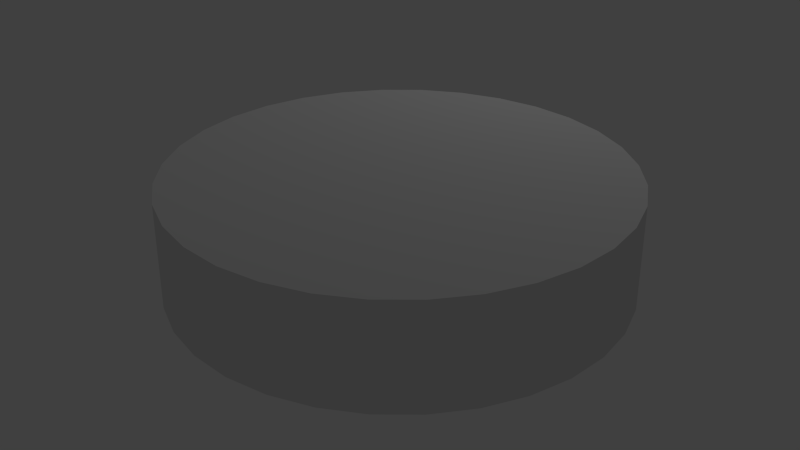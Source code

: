 # Source: DOOM.blend  (saved by Blender 2.73.0; exported with 4.5.12 LTS)
import bpy
from mathutils import Matrix  # noqa: F401  (used for matrix-valued properties, if any)

bpy.ops.wm.read_factory_settings(use_empty=True)
scene = bpy.context.scene
scene.name = 'Scene'

# ---- collections
col_collection_1 = bpy.data.collections.new('Collection 1'); scene.collection.children.link(col_collection_1)

# ---- world
world_world = bpy.data.worlds.new('World'); scene.world = world_world
world_world.color = (0.05088, 0.05088, 0.05088)
world_world.use_sun_shadow = False
world_world.sun_shadow_jitter_overblur = 0.0
world_world.cycles.sampling_method = 'MANUAL'
world_world.cycles.sample_map_resolution = 256

# ---- lights
light_point = bpy.data.lights.new('Point', 'POINT')
light_point.transmission_factor = 0.0
light_point.energy = 100.0
light_point.shadow_buffer_clip_start = 0.5
light_point.shadow_soft_size = 0.1
light_point.shadow_maximum_resolution = 0.006
light_point.use_absolute_resolution = True
light_point.cycles.use_multiple_importance_sampling = False

# ---- meshes
me_circle_005 = bpy.data.meshes.new('Circle.005')
me_circle_005.from_pydata([(-4.634e-08, 0.6097, 0.02482), (-0.119, 0.598, 0.02482), (-0.2333, 0.5633, 0.02482), (-0.3388, 0.507, 0.02482), (-0.4312, 0.4312, 0.02482), (-0.507, 0.3388, 0.02482), (-0.5633, 0.2333, 0.02482), (-0.598, 0.119, 0.02482), (-0.6097, 1.573e-07, 0.02482), (-0.598, -0.119, 0.02482), (-0.5633, -0.2333, 0.02482), (-0.507, -0.3388, 0.02482), (-0.4312, -0.4312, 0.02482), (-0.3388, -0.507, 0.02482), (-0.2333, -0.5633, 0.02482), (-0.119, -0.598, 0.02482), (1.523e-07, -0.6097, 0.02482), (0.119, -0.598, 0.02482), (0.2333, -0.5633, 0.02482), (0.3388, -0.507, 0.02482), (0.4312, -0.4312, 0.02482), (0.507, -0.3388, 0.02482), (0.5633, -0.2333, 0.02482), (0.598, -0.119, 0.02482), (0.6097, 7e-07, 0.02482), (0.598, 0.119, 0.02482), (0.5633, 0.2333, 0.02482), (0.507, 0.3388, 0.02482), (0.4312, 0.4312, 0.02482), (0.3388, 0.507, 0.02482), (0.2333, 0.5633, 0.02482), (0.119, 0.598, 0.02482), (-4.634e-08, 0.6097, 0.1452), (-0.119, 0.598, 0.1452), (-0.2333, 0.5633, 0.1452), (-0.3388, 0.507, 0.1452), (-0.4312, 0.4312, 0.1452), (-0.507, 0.3388, 0.1452), (-0.5633, 0.2333, 0.1452), (-0.598, 0.119, 0.1452), (-0.6097, 1.573e-07, 0.1452), (-0.598, -0.119, 0.1452), (-0.5633, -0.2333, 0.1452), (-0.507, -0.3388, 0.1452), (-0.4312, -0.4312, 0.1452), (-0.3388, -0.507, 0.1452), (-0.2333, -0.5633, 0.1452), (-0.119, -0.598, 0.1452), (1.523e-07, -0.6097, 0.1452), (0.119, -0.598, 0.1452), (0.2333, -0.5633, 0.1452), (0.3388, -0.507, 0.1452), (0.4312, -0.4312, 0.1452), (0.507, -0.3388, 0.1452), (0.5633, -0.2333, 0.1452), (0.598, -0.119, 0.1452), (0.6097, 7e-07, 0.1452), (0.598, 0.119, 0.1452), (0.5633, 0.2333, 0.1452), (0.507, 0.3388, 0.1452), (0.4312, 0.4312, 0.1452), (0.3388, 0.507, 0.1452), (0.2333, 0.5633, 0.1452), (0.119, 0.598, 0.1452)], [], [(27, 28, 60, 59), (16, 17, 49, 48), (5, 6, 38, 37), (25, 26, 58, 57), (3, 4, 36, 35), (14, 15, 47, 46), (23, 24, 56, 55), (1, 2, 34, 33), (12, 13, 45, 44), (21, 22, 54, 53), (10, 11, 43, 42), (30, 31, 63, 62), (19, 20, 52, 51), (8, 9, 41, 40), (28, 29, 61, 60), (17, 18, 50, 49), (6, 7, 39, 38), (26, 27, 59, 58), (4, 5, 37, 36), (15, 16, 48, 47), (24, 25, 57, 56), (2, 3, 35, 34), (13, 14, 46, 45), (22, 23, 55, 54), (0, 1, 33, 32), (11, 12, 44, 43), (31, 0, 32, 63), (20, 21, 53, 52), (9, 10, 42, 41), (29, 30, 62, 61), (18, 19, 51, 50), (7, 8, 40, 39)])
_uv = me_circle_005.uv_layers.new(name='UVMap')
_uv.uv.foreach_set('vector', [-0.04147, 0.5, -0.4814, 0.5, -0.4814, -1.518, -0.04147, -1.518, -0.5787, 0.5, -0.1642, 0.5, -0.1642, 2.518, -0.5787, 2.518, -0.5787, 4.536, -0.9516, 4.536, -0.9516, 2.518, -0.5787, 2.518, 0.847, 0.5, 0.4071, 0.5, 0.4071, -1.518, 0.847, -1.518, 0.2757, 4.536, -0.1642, 4.536, -0.1642, 2.518, 0.2757, 2.518, -1.269, 0.5, -0.9516, 0.5, -0.9516, 2.518, -1.269, 2.518, 1.634, 0.5, 1.261, 0.5, 1.261, -1.518, 1.634, -1.518, 1.164, 4.536, 0.7243, 4.536, 0.7243, 2.518, 1.164, 2.518, 0.8471, -3.536, 1.261, -3.536, 1.261, -1.518, 0.8471, -1.518, 1.579, 0.5, 1.952, 0.5, 1.952, 2.518, 1.579, 2.518, -0.04147, -3.536, 0.4071, -3.536, 0.4071, -1.518, -0.04147, -1.518, 2.269, 4.536, 1.952, 4.536, 1.952, 2.518, 2.269, 2.518, 0.7243, 0.5, 1.164, 0.5, 1.164, 2.518, 0.7243, 2.518, -0.8958, -3.536, -0.4814, -3.536, -0.4814, -1.518, -0.8958, -1.518, -0.4814, 0.5, -0.8958, 0.5, -0.8958, -1.518, -0.4814, -1.518, -0.1642, 0.5, 0.2757, 0.5, 0.2757, 2.518, -0.1642, 2.518, -0.9516, 4.536, -1.269, 4.536, -1.269, 2.518, -0.9516, 2.518, 0.4071, 0.5, -0.04147, 0.5, -0.04147, -1.518, 0.4071, -1.518, -0.1642, 4.536, -0.5787, 4.536, -0.5787, 2.518, -0.1642, 2.518, -0.9516, 0.5, -0.5787, 0.5, -0.5787, 2.518, -0.9516, 2.518, 1.261, 0.5, 0.847, 0.5, 0.847, -1.518, 1.261, -1.518, 0.7243, 4.536, 0.2757, 4.536, 0.2757, 2.518, 0.7243, 2.518, 1.261, -3.536, 1.634, -3.536, 1.634, -1.518, 1.261, -1.518, 1.952, 0.5, 1.634, 0.5, 1.634, -1.518, 1.952, -1.518, 1.579, 4.536, 1.164, 4.536, 1.164, 2.518, 1.579, 2.518, 0.4071, -3.536, 0.8471, -3.536, 0.8471, -1.518, 0.4071, -1.518, 1.952, 4.536, 1.579, 4.536, 1.579, 2.518, 1.952, 2.518, 1.164, 0.5, 1.579, 0.5, 1.579, 2.518, 1.164, 2.518, -0.4814, -3.536, -0.04147, -3.536, -0.04147, -1.518, -0.4814, -1.518, -0.8958, 0.5, -1.269, 0.5, -1.269, -1.518, -0.8958, -1.518, 0.2757, 0.5, 0.7243, 0.5, 0.7243, 2.518, 0.2757, 2.518, -1.269, -3.536, -0.8958, -3.536, -0.8958, -1.518, -1.269, -1.518])
me_circle_005.use_remesh_preserve_volume = False
me_circle_005.use_remesh_preserve_attributes = False
me_circle_005.use_mirror_vertex_groups = False
me_circle_005.update()
me_circle_004 = bpy.data.meshes.new('Circle.004')
me_circle_004.from_pydata([(1.255e-07, 2.057, 0.492), (-0.4012, 2.017, 0.492), (-0.787, 1.9, 0.492), (-1.143, 1.71, 0.492), (-1.454, 1.454, 0.492), (-1.71, 1.143, 0.492), (-1.9, 0.787, 0.492), (-2.017, 0.4012, 0.492), (-2.057, -1.458e-07, 0.492), (-2.017, -0.4012, 0.492), (-1.9, -0.787, 0.492), (-1.71, -1.143, 0.492), (-1.454, -1.454, 0.492), (-1.143, -1.71, 0.492), (-0.787, -1.9, 0.492), (-0.4012, -2.017, 0.492), (7.956e-07, -2.057, 0.492), (0.4012, -2.017, 0.492), (0.787, -1.9, 0.492), (1.143, -1.71, 0.492), (1.454, -1.454, 0.492), (1.71, -1.143, 0.492), (1.9, -0.787, 0.492), (2.017, -0.4012, 0.492), (2.057, 1.685e-06, 0.492), (2.017, 0.4012, 0.492), (1.9, 0.787, 0.492), (1.71, 1.143, 0.492), (1.454, 1.454, 0.492), (1.143, 1.71, 0.492), (0.787, 1.9, 0.492), (0.4012, 2.017, 0.492)], [], [(1, 0, 31, 30, 29, 28, 27, 26, 25, 24, 23, 22, 21, 20, 19, 18, 17, 16, 15, 14, 13, 12, 11, 10, 9, 8, 7, 6, 5, 4, 3, 2)])
_uv = me_circle_004.uv_layers.new(name='UVMap')
_uv.uv.foreach_set('vector', [0.5, 1.0, 0.5975, 0.9904, 0.6913, 0.9619, 0.7778, 0.9157, 0.8536, 0.8536, 0.9157, 0.7778, 0.9619, 0.6913, 0.9904, 0.5975, 1.0, 0.5, 0.9904, 0.4025, 0.9619, 0.3087, 0.9157, 0.2222, 0.8536, 0.1464, 0.7778, 0.08427, 0.6913, 0.03806, 0.5975, 0.009607, 0.5, 0.0, 0.4025, 0.009607, 0.3087, 0.03806, 0.2222, 0.08427, 0.1464, 0.1464, 0.08426, 0.2222, 0.03806, 0.3087, 0.009607, 0.4025, 0.0, 0.5, 0.009607, 0.5975, 0.03806, 0.6913, 0.08427, 0.7778, 0.1464, 0.8536, 0.2222, 0.9157, 0.3087, 0.9619, 0.4025, 0.9904])
me_circle_004.use_remesh_preserve_volume = False
me_circle_004.use_remesh_preserve_attributes = False
me_circle_004.use_mirror_vertex_groups = False
me_circle_004.update()
me_circle_003 = bpy.data.meshes.new('Circle.003')
me_circle_003.from_pydata([(0.0, 1.0, 0.0), (-0.1951, 0.9808, 0.0), (-0.3827, 0.9239, 0.0), (-0.5556, 0.8315, 0.0), (-0.7071, 0.7071, 0.0), (-0.8315, 0.5556, 0.0), (-0.9239, 0.3827, 0.0), (-0.9808, 0.1951, 0.0), (-1.0, 7.55e-08, 0.0), (-0.9808, -0.1951, 0.0), (-0.9239, -0.3827, 0.0), (-0.8315, -0.5556, 0.0), (-0.7071, -0.7071, 0.0), (-0.5556, -0.8315, 0.0), (-0.3827, -0.9239, 0.0), (-0.1951, -0.9808, 0.0), (3.258e-07, -1.0, 0.0), (0.1951, -0.9808, 0.0), (0.3827, -0.9239, 0.0), (0.5556, -0.8315, 0.0), (0.7071, -0.7071, 0.0), (0.8315, -0.5556, 0.0), (0.9239, -0.3827, 0.0), (0.9808, -0.1951, 0.0), (1.0, 9.656e-07, 0.0), (0.9808, 0.1951, 0.0), (0.9239, 0.3827, 0.0), (0.8315, 0.5556, 0.0), (0.7071, 0.7071, 0.0), (0.5556, 0.8315, 0.0), (0.3827, 0.9239, 0.0), (0.1951, 0.9808, 0.0), (0.0, 1.0, -0.4667), (-0.1951, 0.9808, -0.4667), (-0.3827, 0.9239, -0.4667), (-0.5556, 0.8315, -0.4667), (-0.7071, 0.7071, -0.4667), (-0.8315, 0.5556, -0.4667), (-0.9239, 0.3827, -0.4667), (-0.9808, 0.1951, -0.4667), (-1.0, 7.55e-08, -0.4667), (-0.9808, -0.1951, -0.4667), (-0.9239, -0.3827, -0.4667), (-0.8315, -0.5556, -0.4667), (-0.7071, -0.7071, -0.4667), (-0.5556, -0.8315, -0.4667), (-0.3827, -0.9239, -0.4667), (-0.1951, -0.9808, -0.4667), (3.258e-07, -1.0, -0.4667), (0.1951, -0.9808, -0.4667), (0.3827, -0.9239, -0.4667), (0.5556, -0.8315, -0.4667), (0.7071, -0.7071, -0.4667), (0.8315, -0.5556, -0.4667), (0.9239, -0.3827, -0.4667), (0.9808, -0.1951, -0.4667), (1.0, 9.656e-07, -0.4667), (0.9808, 0.1951, -0.4667), (0.9239, 0.3827, -0.4667), (0.8315, 0.5556, -0.4667), (0.7071, 0.7071, -0.4667), (0.5556, 0.8315, -0.4667), (0.3827, 0.9239, -0.4667), (0.1951, 0.9808, -0.4667)], [], [(27, 26, 58, 59), (5, 4, 36, 37), (16, 15, 47, 48), (25, 24, 56, 57), (3, 2, 34, 35), (14, 13, 45, 46), (23, 22, 54, 55), (1, 0, 32, 33), (12, 11, 43, 44), (0, 31, 63, 32), (21, 20, 52, 53), (10, 9, 41, 42), (30, 29, 61, 62), (19, 18, 50, 51), (8, 7, 39, 40), (28, 27, 59, 60), (17, 16, 48, 49), (6, 5, 37, 38), (26, 25, 57, 58), (4, 3, 35, 36), (15, 14, 46, 47), (24, 23, 55, 56), (2, 1, 33, 34), (13, 12, 44, 45), (22, 21, 53, 54), (11, 10, 42, 43), (31, 30, 62, 63), (20, 19, 51, 52), (9, 8, 40, 41), (29, 28, 60, 61), (18, 17, 49, 50), (7, 6, 38, 39)])
me_circle_003.use_remesh_preserve_volume = False
me_circle_003.use_remesh_preserve_attributes = False
me_circle_003.use_mirror_vertex_groups = False
me_circle_003.update()
me_circle_002 = bpy.data.meshes.new('Circle.002')
me_circle_002.from_pydata([(1.255e-07, 2.057, -0.4667), (-0.4012, 2.017, -0.4667), (-0.787, 1.9, -0.4667), (-1.143, 1.71, -0.4667), (-1.454, 1.454, -0.4667), (-1.71, 1.143, -0.4667), (-1.9, 0.787, -0.4667), (-2.017, 0.4012, -0.4667), (-2.057, -1.458e-07, -0.4667), (-2.017, -0.4012, -0.4667), (-1.9, -0.787, -0.4667), (-1.71, -1.143, -0.4667), (-1.454, -1.454, -0.4667), (-1.143, -1.71, -0.4667), (-0.787, -1.9, -0.4667), (-0.4012, -2.017, -0.4667), (7.956e-07, -2.057, -0.4667), (0.4012, -2.017, -0.4667), (0.787, -1.9, -0.4667), (1.143, -1.71, -0.4667), (1.454, -1.454, -0.4667), (1.71, -1.143, -0.4667), (1.9, -0.787, -0.4667), (2.017, -0.4012, -0.4667), (2.057, 1.685e-06, -0.4667), (2.017, 0.4012, -0.4667), (1.9, 0.787, -0.4667), (1.71, 1.143, -0.4667), (1.454, 1.454, -0.4667), (1.143, 1.71, -0.4667), (0.787, 1.9, -0.4667), (0.4012, 2.017, -0.4667), (1.255e-07, 2.057, 0.492), (-0.4012, 2.017, 0.492), (-0.787, 1.9, 0.492), (-1.143, 1.71, 0.492), (-1.454, 1.454, 0.492), (-1.71, 1.143, 0.492), (-1.9, 0.787, 0.492), (-2.017, 0.4012, 0.492), (-2.057, -1.458e-07, 0.492), (-2.017, -0.4012, 0.492), (-1.9, -0.787, 0.492), (-1.71, -1.143, 0.492), (-1.454, -1.454, 0.492), (-1.143, -1.71, 0.492), (-0.787, -1.9, 0.492), (-0.4012, -2.017, 0.492), (7.956e-07, -2.057, 0.492), (0.4012, -2.017, 0.492), (0.787, -1.9, 0.492), (1.143, -1.71, 0.492), (1.454, -1.454, 0.492), (1.71, -1.143, 0.492), (1.9, -0.787, 0.492), (2.017, -0.4012, 0.492), (2.057, 1.685e-06, 0.492), (2.017, 0.4012, 0.492), (1.9, 0.787, 0.492), (1.71, 1.143, 0.492), (1.454, 1.454, 0.492), (1.143, 1.71, 0.492), (0.787, 1.9, 0.492), (0.4012, 2.017, 0.492)], [], [(23, 22, 54, 55), (1, 0, 32, 33), (12, 11, 43, 44), (0, 31, 63, 32), (21, 20, 52, 53), (10, 9, 41, 42), (30, 29, 61, 62), (19, 18, 50, 51), (8, 7, 39, 40), (28, 27, 59, 60), (17, 16, 48, 49), (6, 5, 37, 38), (26, 25, 57, 58), (4, 3, 35, 36), (15, 14, 46, 47), (24, 23, 55, 56), (2, 1, 33, 34), (13, 12, 44, 45), (22, 21, 53, 54), (11, 10, 42, 43), (31, 30, 62, 63), (20, 19, 51, 52), (9, 8, 40, 41), (29, 28, 60, 61), (18, 17, 49, 50), (7, 6, 38, 39), (27, 26, 58, 59), (5, 4, 36, 37), (16, 15, 47, 48), (25, 24, 56, 57), (3, 2, 34, 35), (14, 13, 45, 46)])
_uv = me_circle_002.uv_layers.new(name='UVMap')
_uv.uv.foreach_set('vector', [1.056, -2.733, 0.3512, -2.733, 0.3512, -5.965, 1.056, -5.965, 2.825, 6.965, 2.228, 6.965, 2.228, 3.733, 2.825, 3.733, -1.072, 0.5, -1.736, 0.5, -1.736, -2.733, -1.072, -2.733, 2.228, 6.965, 1.564, 6.965, 1.564, 3.733, 2.228, 3.733, -0.3674, -2.733, -1.072, -2.733, -1.072, -5.965, -0.3674, -5.965, 2.825, 3.733, 2.317, 3.733, 2.317, 0.5, 2.825, 0.5, 0.8593, 6.965, 0.1407, 6.965, 0.1407, 3.733, 0.8593, 3.733, -1.736, -2.733, -2.333, -2.733, -2.333, -5.965, -1.736, -5.965, 1.72, 3.733, 1.056, 3.733, 1.056, 0.5, 1.72, 0.5, -0.564, 6.965, -1.228, 6.965, -1.228, 3.733, -0.564, 3.733, 2.317, 0.5, 1.72, 0.5, 1.72, -2.733, 2.317, -2.733, 0.3512, 3.733, -0.3674, 3.733, -0.3674, 0.5, 0.3512, 0.5, -1.825, 6.965, -2.333, 6.965, -2.333, 3.733, -1.825, 3.733, -1.072, 3.733, -1.736, 3.733, -1.736, 0.5, -1.072, 0.5, 1.056, 0.5, 0.3512, 0.5, 0.3512, -2.733, 1.056, -2.733, 1.72, -2.733, 1.056, -2.733, 1.056, -5.965, 1.72, -5.965, 3.333, 6.965, 2.825, 6.965, 2.825, 3.733, 3.333, 3.733, -0.3674, 0.5, -1.072, 0.5, -1.072, -2.733, -0.3674, -2.733, 0.3512, -2.733, -0.3674, -2.733, -0.3674, -5.965, 0.3512, -5.965, -1.736, 0.5, -2.333, 0.5, -2.333, -2.733, -1.736, -2.733, 1.564, 6.965, 0.8593, 6.965, 0.8593, 3.733, 1.564, 3.733, -1.072, -2.733, -1.736, -2.733, -1.736, -5.965, -1.072, -5.965, 2.317, 3.733, 1.72, 3.733, 1.72, 0.5, 2.317, 0.5, 0.1407, 6.965, -0.564, 6.965, -0.564, 3.733, 0.1407, 3.733, 2.825, 0.5, 2.317, 0.5, 2.317, -2.733, 2.825, -2.733, 1.056, 3.733, 0.3512, 3.733, 0.3512, 0.5, 1.056, 0.5, -1.228, 6.965, -1.825, 6.965, -1.825, 3.733, -1.228, 3.733, -0.3674, 3.733, -1.072, 3.733, -1.072, 0.5, -0.3674, 0.5, 1.72, 0.5, 1.056, 0.5, 1.056, -2.733, 1.72, -2.733, 2.317, -2.733, 1.72, -2.733, 1.72, -5.965, 2.317, -5.965, -1.736, 3.733, -2.333, 3.733, -2.333, 0.5, -1.736, 0.5, 0.3512, 0.5, -0.3674, 0.5, -0.3674, -2.733, 0.3512, -2.733])
me_circle_002.use_remesh_preserve_volume = False
me_circle_002.use_remesh_preserve_attributes = False
me_circle_002.use_mirror_vertex_groups = False
me_circle_002.update()
me_circle_001 = bpy.data.meshes.new('Circle.001')
me_circle_001.from_pydata([(0.0, 1.0, 0.0), (-0.1951, 0.9808, 0.0), (-0.3827, 0.9239, 0.0), (-0.5556, 0.8315, 0.0), (-0.7071, 0.7071, 0.0), (-0.8315, 0.5556, 0.0), (-0.9239, 0.3827, 0.0), (-0.9808, 0.1951, 0.0), (-1.0, 7.55e-08, 0.0), (-0.9808, -0.1951, 0.0), (-0.9239, -0.3827, 0.0), (-0.8315, -0.5556, 0.0), (-0.7071, -0.7071, 0.0), (-0.5556, -0.8315, 0.0), (-0.3827, -0.9239, 0.0), (-0.1951, -0.9808, 0.0), (3.258e-07, -1.0, 0.0), (0.1951, -0.9808, 0.0), (0.3827, -0.9239, 0.0), (0.5556, -0.8315, 0.0), (0.7071, -0.7071, 0.0), (0.8315, -0.5556, 0.0), (0.9239, -0.3827, 0.0), (0.9808, -0.1951, 0.0), (1.0, 9.656e-07, 0.0), (0.9808, 0.1951, 0.0), (0.9239, 0.3827, 0.0), (0.8315, 0.5556, 0.0), (0.7071, 0.7071, 0.0), (0.5556, 0.8315, 0.0), (0.3827, 0.9239, 0.0), (0.1951, 0.9808, 0.0), (-4.634e-08, 0.6097, 0.02482), (-0.119, 0.598, 0.02482), (-0.2333, 0.5633, 0.02482), (-0.3388, 0.507, 0.02482), (-0.4312, 0.4312, 0.02482), (-0.507, 0.3388, 0.02482), (-0.5633, 0.2333, 0.02482), (-0.598, 0.119, 0.02482), (-0.6097, 1.573e-07, 0.02482), (-0.598, -0.119, 0.02482), (-0.5633, -0.2333, 0.02482), (-0.507, -0.3388, 0.02482), (-0.4312, -0.4312, 0.02482), (-0.3388, -0.507, 0.02482), (-0.2333, -0.5633, 0.02482), (-0.119, -0.598, 0.02482), (1.523e-07, -0.6097, 0.02482), (0.119, -0.598, 0.02482), (0.2333, -0.5633, 0.02482), (0.3388, -0.507, 0.02482), (0.4312, -0.4312, 0.02482), (0.507, -0.3388, 0.02482), (0.5633, -0.2333, 0.02482), (0.598, -0.119, 0.02482), (0.6097, 7e-07, 0.02482), (0.598, 0.119, 0.02482), (0.5633, 0.2333, 0.02482), (0.507, 0.3388, 0.02482), (0.4312, 0.4312, 0.02482), (0.3388, 0.507, 0.02482), (0.2333, 0.5633, 0.02482), (0.119, 0.598, 0.02482)], [], [(26, 27, 59, 58), (4, 5, 37, 36), (15, 16, 48, 47), (24, 25, 57, 56), (2, 3, 35, 34), (13, 14, 46, 45), (22, 23, 55, 54), (0, 1, 33, 32), (11, 12, 44, 43), (31, 0, 32, 63), (20, 21, 53, 52), (9, 10, 42, 41), (29, 30, 62, 61), (18, 19, 51, 50), (7, 8, 40, 39), (27, 28, 60, 59), (16, 17, 49, 48), (5, 6, 38, 37), (25, 26, 58, 57), (3, 4, 36, 35), (14, 15, 47, 46), (23, 24, 56, 55), (1, 2, 34, 33), (12, 13, 45, 44), (21, 22, 54, 53), (10, 11, 43, 42), (30, 31, 63, 62), (19, 20, 52, 51), (8, 9, 41, 40), (28, 29, 61, 60), (17, 18, 50, 49), (6, 7, 39, 38)])
_uv = me_circle_001.uv_layers.new(name='UVMap')
_uv.uv.foreach_set('vector', [1.868, 0.3653, 1.868, 0.6348, 1.333, 0.5821, 1.333, 0.418, 0.1009, 1.816, -0.1481, 1.713, 0.1052, 1.239, 0.2569, 1.301, -0.3722, -0.5628, -0.1481, -0.7125, 0.1052, -0.2387, -0.0313, -0.1475, 1.712, -0.1481, 1.816, 0.1009, 1.301, 0.2569, 1.239, 0.1052, 0.6348, 1.868, 0.3652, 1.868, 0.4179, 1.334, 0.5821, 1.334, -0.7125, -0.1481, -0.5628, -0.3722, -0.1474, -0.03138, -0.2386, 0.1051, 1.372, -0.5628, 1.563, -0.3722, 1.147, -0.0313, 1.031, -0.1474, 1.148, 1.713, 0.8991, 1.816, 0.7431, 1.301, 0.8948, 1.239, -0.8682, 0.3652, -0.8156, 0.1009, -0.3015, 0.2568, -0.3335, 0.4179, 1.372, 1.563, 1.148, 1.713, 0.8948, 1.239, 1.031, 1.147, 0.8991, -0.8157, 1.148, -0.7125, 0.8948, -0.2386, 0.7431, -0.3015, -0.8157, 0.8991, -0.8682, 0.6347, -0.3335, 0.582, -0.3015, 0.7431, 1.713, 1.148, 1.563, 1.372, 1.147, 1.031, 1.239, 0.8949, 0.3652, -0.8682, 0.6348, -0.8682, 0.5821, -0.3335, 0.4179, -0.3335, -0.5628, 1.372, -0.7125, 1.148, -0.2386, 0.8948, -0.1474, 1.031, 1.868, 0.6348, 1.816, 0.8991, 1.301, 0.7432, 1.333, 0.5821, -0.1481, -0.7125, 0.1009, -0.8157, 0.2569, -0.3015, 0.1052, -0.2387, -0.1481, 1.713, -0.3722, 1.563, -0.03134, 1.147, 0.1052, 1.239, 1.816, 0.1009, 1.868, 0.3653, 1.333, 0.418, 1.301, 0.2569, 0.3652, 1.868, 0.1009, 1.816, 0.2569, 1.301, 0.4179, 1.334, -0.5628, -0.3722, -0.3722, -0.5628, -0.0313, -0.1475, -0.1474, -0.03138, 1.563, -0.3722, 1.712, -0.1481, 1.239, 0.1052, 1.147, -0.0313, 0.8991, 1.816, 0.6348, 1.868, 0.5821, 1.334, 0.7431, 1.301, -0.8156, 0.1009, -0.7125, -0.1481, -0.2386, 0.1051, -0.3015, 0.2568, 1.148, -0.7125, 1.372, -0.5628, 1.031, -0.1474, 0.8948, -0.2386, -0.8682, 0.6347, -0.8682, 0.3652, -0.3335, 0.4179, -0.3335, 0.582, 1.563, 1.372, 1.372, 1.563, 1.031, 1.147, 1.147, 1.031, 0.6348, -0.8682, 0.8991, -0.8157, 0.7431, -0.3015, 0.5821, -0.3335, -0.7125, 1.148, -0.8157, 0.8991, -0.3015, 0.7431, -0.2386, 0.8948, 1.816, 0.8991, 1.713, 1.148, 1.239, 0.8949, 1.301, 0.7432, 0.1009, -0.8157, 0.3652, -0.8682, 0.4179, -0.3335, 0.2569, -0.3015, -0.3722, 1.563, -0.5628, 1.372, -0.1474, 1.031, -0.03134, 1.147])
me_circle_001.use_remesh_preserve_volume = False
me_circle_001.use_remesh_preserve_attributes = False
me_circle_001.use_mirror_vertex_groups = False
me_circle_001.update()
me_circle = bpy.data.meshes.new('Circle')
me_circle.from_pydata([(-4.634e-08, 0.6097, 0.1452), (-0.119, 0.598, 0.1452), (-0.2333, 0.5633, 0.1452), (-0.3388, 0.507, 0.1452), (-0.4312, 0.4312, 0.1452), (-0.507, 0.3388, 0.1452), (-0.5633, 0.2333, 0.1452), (-0.598, 0.119, 0.1452), (-0.6097, 1.573e-07, 0.1452), (-0.598, -0.119, 0.1452), (-0.5633, -0.2333, 0.1452), (-0.507, -0.3388, 0.1452), (-0.4312, -0.4312, 0.1452), (-0.3388, -0.507, 0.1452), (-0.2333, -0.5633, 0.1452), (-0.119, -0.598, 0.1452), (1.523e-07, -0.6097, 0.1452), (0.119, -0.598, 0.1452), (0.2333, -0.5633, 0.1452), (0.3388, -0.507, 0.1452), (0.4312, -0.4312, 0.1452), (0.507, -0.3388, 0.1452), (0.5633, -0.2333, 0.1452), (0.598, -0.119, 0.1452), (0.6097, 7e-07, 0.1452), (0.598, 0.119, 0.1452), (0.5633, 0.2333, 0.1452), (0.507, 0.3388, 0.1452), (0.4312, 0.4312, 0.1452), (0.3388, 0.507, 0.1452), (0.2333, 0.5633, 0.1452), (0.119, 0.598, 0.1452), (0.0, 1.0, -0.4667), (-0.1951, 0.9808, -0.4667), (-0.3827, 0.9239, -0.4667), (-0.5556, 0.8315, -0.4667), (-0.7071, 0.7071, -0.4667), (-0.8315, 0.5556, -0.4667), (-0.9239, 0.3827, -0.4667), (-0.9808, 0.1951, -0.4667), (-1.0, 7.55e-08, -0.4667), (-0.9808, -0.1951, -0.4667), (-0.9239, -0.3827, -0.4667), (-0.8315, -0.5556, -0.4667), (-0.7071, -0.7071, -0.4667), (-0.5556, -0.8315, -0.4667), (-0.3827, -0.9239, -0.4667), (-0.1951, -0.9808, -0.4667), (3.258e-07, -1.0, -0.4667), (0.1951, -0.9808, -0.4667), (0.3827, -0.9239, -0.4667), (0.5556, -0.8315, -0.4667), (0.7071, -0.7071, -0.4667), (0.8315, -0.5556, -0.4667), (0.9239, -0.3827, -0.4667), (0.9808, -0.1951, -0.4667), (1.0, 9.656e-07, -0.4667), (0.9808, 0.1951, -0.4667), (0.9239, 0.3827, -0.4667), (0.8315, 0.5556, -0.4667), (0.7071, 0.7071, -0.4667), (0.5556, 0.8315, -0.4667), (0.3827, 0.9239, -0.4667), (0.1951, 0.9808, -0.4667), (1.255e-07, 2.057, -0.4667), (-0.4012, 2.017, -0.4667), (-0.787, 1.9, -0.4667), (-1.143, 1.71, -0.4667), (-1.454, 1.454, -0.4667), (-1.71, 1.143, -0.4667), (-1.9, 0.787, -0.4667), (-2.017, 0.4012, -0.4667), (-2.057, -1.458e-07, -0.4667), (-2.017, -0.4012, -0.4667), (-1.9, -0.787, -0.4667), (-1.71, -1.143, -0.4667), (-1.454, -1.454, -0.4667), (-1.143, -1.71, -0.4667), (-0.787, -1.9, -0.4667), (-0.4012, -2.017, -0.4667), (7.956e-07, -2.057, -0.4667), (0.4012, -2.017, -0.4667), (0.787, -1.9, -0.4667), (1.143, -1.71, -0.4667), (1.454, -1.454, -0.4667), (1.71, -1.143, -0.4667), (1.9, -0.787, -0.4667), (2.017, -0.4012, -0.4667), (2.057, 1.685e-06, -0.4667), (2.017, 0.4012, -0.4667), (1.9, 0.787, -0.4667), (1.71, 1.143, -0.4667), (1.454, 1.454, -0.4667), (1.143, 1.71, -0.4667), (0.787, 1.9, -0.4667), (0.4012, 2.017, -0.4667), (1.098e-07, 1.925, -0.4667), (9.41e-08, 1.792, -0.4667), (7.842e-08, 1.66, -0.4667), (6.273e-08, 1.528, -0.4667), (4.705e-08, 1.396, -0.4667), (3.137e-08, 1.264, -0.4667), (1.568e-08, 1.132, -0.4667), (0.2209, 1.11, -0.4667), (0.2466, 1.24, -0.4667), (0.2724, 1.369, -0.4667), (0.2982, 1.499, -0.4667), (0.3239, 1.628, -0.4667), (0.3497, 1.758, -0.4667), (0.3755, 1.888, -0.4667), (1.6, -1.069, -0.4667), (1.49, -0.9958, -0.4667), (1.381, -0.9225, -0.4667), (1.271, -0.8491, -0.4667), (1.161, -0.7757, -0.4667), (1.051, -0.7023, -0.4667), (0.9413, -0.6289, -0.4667), (0.8005, -0.8005, -0.4667), (0.8939, -0.8939, -0.4667), (0.9873, -0.9873, -0.4667), (1.081, -1.081, -0.4667), (1.174, -1.174, -0.4667), (1.267, -1.267, -0.4667), (1.361, -1.361, -0.4667), (-1.778, -0.7365, -0.4667), (-1.656, -0.6859, -0.4667), (-1.534, -0.6354, -0.4667), (-1.412, -0.5849, -0.4667), (-1.29, -0.5343, -0.4667), (-1.168, -0.4838, -0.4667), (-1.046, -0.4332, -0.4667), (-1.11, -0.2209, -0.4667), (-1.24, -0.2466, -0.4667), (-1.369, -0.2724, -0.4667), (-1.499, -0.2982, -0.4667), (-1.628, -0.3239, -0.4667), (-1.758, -0.3497, -0.4667), (-1.888, -0.3755, -0.4667), (0.7365, 1.778, -0.4667), (0.6859, 1.656, -0.4667), (0.6354, 1.534, -0.4667), (0.5849, 1.412, -0.4667), (0.5343, 1.29, -0.4667), (0.4838, 1.168, -0.4667), (0.4332, 1.046, -0.4667), (0.6289, 0.9413, -0.4667), (0.7023, 1.051, -0.4667), (0.7757, 1.161, -0.4667), (0.8491, 1.271, -0.4667), (0.9225, 1.381, -0.4667), (0.9958, 1.49, -0.4667), (1.069, 1.6, -0.4667), (1.069, -1.6, -0.4667), (0.9958, -1.49, -0.4667), (0.9225, -1.381, -0.4667), (0.8491, -1.271, -0.4667), (0.7757, -1.161, -0.4667), (0.7023, -1.051, -0.4667), (0.6289, -0.9413, -0.4667), (0.4332, -1.046, -0.4667), (0.4838, -1.168, -0.4667), (0.5343, -1.29, -0.4667), (0.5849, -1.412, -0.4667), (0.6354, -1.534, -0.4667), (0.6859, -1.656, -0.4667), (0.7365, -1.778, -0.4667), (-1.925, -1.182e-07, -0.4667), (-1.792, -9.051e-08, -0.4667), (-1.66, -6.284e-08, -0.4667), (-1.528, -3.518e-08, -0.4667), (-1.396, -7.507e-09, -0.4667), (-1.264, 2.016e-08, -0.4667), (-1.132, 4.783e-08, -0.4667), (-1.11, 0.2209, -0.4667), (-1.24, 0.2466, -0.4667), (-1.369, 0.2724, -0.4667), (-1.499, 0.2982, -0.4667), (-1.628, 0.3239, -0.4667), (-1.758, 0.3497, -0.4667), (-1.888, 0.3755, -0.4667), (1.361, 1.361, -0.4667), (1.267, 1.267, -0.4667), (1.174, 1.174, -0.4667), (1.081, 1.081, -0.4667), (0.9873, 0.9873, -0.4667), (0.8939, 0.8939, -0.4667), (0.8005, 0.8005, -0.4667), (0.9413, 0.6289, -0.4667), (1.051, 0.7023, -0.4667), (1.161, 0.7757, -0.4667), (1.271, 0.8491, -0.4667), (1.381, 0.9225, -0.4667), (1.49, 0.9958, -0.4667), (1.6, 1.069, -0.4667), (0.3755, -1.888, -0.4667), (0.3497, -1.758, -0.4667), (0.3239, -1.628, -0.4667), (0.2982, -1.499, -0.4667), (0.2724, -1.369, -0.4667), (0.2466, -1.24, -0.4667), (0.2209, -1.11, -0.4667), (3.846e-07, -1.132, -0.4667), (4.433e-07, -1.264, -0.4667), (5.02e-07, -1.396, -0.4667), (5.607e-07, -1.528, -0.4667), (6.194e-07, -1.66, -0.4667), (6.782e-07, -1.792, -0.4667), (7.369e-07, -1.925, -0.4667), (-1.778, 0.7365, -0.4667), (-1.656, 0.6859, -0.4667), (-1.534, 0.6354, -0.4667), (-1.412, 0.5849, -0.4667), (-1.29, 0.5343, -0.4667), (-1.168, 0.4838, -0.4667), (-1.046, 0.4332, -0.4667), (-0.9413, 0.6289, -0.4667), (-1.051, 0.7023, -0.4667), (-1.161, 0.7757, -0.4667), (-1.271, 0.8491, -0.4667), (-1.381, 0.9225, -0.4667), (-1.49, 0.9958, -0.4667), (-1.6, 1.069, -0.4667), (1.778, 0.7365, -0.4667), (1.656, 0.6859, -0.4667), (1.534, 0.6354, -0.4667), (1.412, 0.5849, -0.4667), (1.29, 0.5343, -0.4667), (1.168, 0.4838, -0.4667), (1.046, 0.4332, -0.4667), (1.11, 0.2209, -0.4667), (1.24, 0.2466, -0.4667), (1.369, 0.2724, -0.4667), (1.499, 0.2982, -0.4667), (1.628, 0.3239, -0.4667), (1.758, 0.3497, -0.4667), (1.888, 0.3755, -0.4667), (-1.361, 1.361, -0.4667), (-1.267, 1.267, -0.4667), (-1.174, 1.174, -0.4667), (-1.081, 1.081, -0.4667), (-0.9873, 0.9873, -0.4667), (-0.8939, 0.8939, -0.4667), (-0.8005, 0.8005, -0.4667), (-0.6289, 0.9413, -0.4667), (-0.7023, 1.051, -0.4667), (-0.7757, 1.161, -0.4667), (-0.8491, 1.271, -0.4667), (-0.9225, 1.381, -0.4667), (-0.9958, 1.49, -0.4667), (-1.069, 1.6, -0.4667), (-0.3755, -1.888, -0.4667), (-0.3497, -1.758, -0.4667), (-0.3239, -1.628, -0.4667), (-0.2982, -1.499, -0.4667), (-0.2724, -1.369, -0.4667), (-0.2466, -1.24, -0.4667), (-0.2209, -1.11, -0.4667), (-0.4332, -1.046, -0.4667), (-0.4838, -1.168, -0.4667), (-0.5343, -1.29, -0.4667), (-0.5849, -1.412, -0.4667), (-0.6354, -1.534, -0.4667), (-0.6859, -1.656, -0.4667), (-0.7365, -1.778, -0.4667), (1.925, 1.595e-06, -0.4667), (1.792, 1.505e-06, -0.4667), (1.66, 1.415e-06, -0.4667), (1.528, 1.325e-06, -0.4667), (1.396, 1.235e-06, -0.4667), (1.264, 1.145e-06, -0.4667), (1.132, 1.055e-06, -0.4667), (1.11, -0.2209, -0.4667), (1.24, -0.2466, -0.4667), (1.369, -0.2724, -0.4667), (1.499, -0.2982, -0.4667), (1.628, -0.3239, -0.4667), (1.758, -0.3497, -0.4667), (1.888, -0.3755, -0.4667), (-0.7365, 1.778, -0.4667), (-0.6859, 1.656, -0.4667), (-0.6354, 1.534, -0.4667), (-0.5849, 1.412, -0.4667), (-0.5343, 1.29, -0.4667), (-0.4838, 1.168, -0.4667), (-0.4332, 1.046, -0.4667), (-0.2209, 1.11, -0.4667), (-0.2466, 1.24, -0.4667), (-0.2724, 1.369, -0.4667), (-0.2982, 1.499, -0.4667), (-0.3239, 1.628, -0.4667), (-0.3497, 1.758, -0.4667), (-0.3755, 1.888, -0.4667), (-1.069, -1.6, -0.4667), (-0.9958, -1.49, -0.4667), (-0.9225, -1.381, -0.4667), (-0.8491, -1.271, -0.4667), (-0.7757, -1.161, -0.4667), (-0.7023, -1.051, -0.4667), (-0.6289, -0.9413, -0.4667), (-0.8005, -0.8005, -0.4667), (-0.8939, -0.8939, -0.4667), (-0.9873, -0.9873, -0.4667), (-1.081, -1.081, -0.4667), (-1.174, -1.174, -0.4667), (-1.267, -1.267, -0.4667), (-1.361, -1.361, -0.4667), (1.778, -0.7365, -0.4667), (1.656, -0.6859, -0.4667), (1.534, -0.6354, -0.4667), (1.412, -0.5849, -0.4667), (1.29, -0.5343, -0.4667), (1.168, -0.4838, -0.4667), (1.046, -0.4332, -0.4667), (-1.6, -1.069, -0.4667), (-1.49, -0.9958, -0.4667), (-1.381, -0.9225, -0.4667), (-1.271, -0.8491, -0.4667), (-1.161, -0.7757, -0.4667), (-1.051, -0.7023, -0.4667), (-0.9413, -0.6289, -0.4667), (1.098e-07, 1.925, -0.2798), (9.41e-08, 1.792, -0.2798), (7.842e-08, 1.66, -0.2798), (6.273e-08, 1.528, -0.2798), (4.705e-08, 1.396, -0.2798), (3.137e-08, 1.264, -0.2798), (1.568e-08, 1.132, -0.2798), (0.2209, 1.11, -0.2798), (0.2466, 1.24, -0.2798), (0.2724, 1.369, -0.2798), (0.2982, 1.499, -0.2798), (0.3239, 1.628, -0.2798), (0.3497, 1.758, -0.2798), (0.3755, 1.888, -0.2798), (1.6, -1.069, -0.2798), (1.49, -0.9958, -0.2798), (1.381, -0.9225, -0.2798), (1.271, -0.8491, -0.2798), (1.161, -0.7757, -0.2798), (1.051, -0.7023, -0.2798), (0.9413, -0.6289, -0.2798), (0.8005, -0.8005, -0.2798), (0.8939, -0.8939, -0.2798), (0.9873, -0.9873, -0.2798), (1.081, -1.081, -0.2798), (1.174, -1.174, -0.2798), (1.267, -1.267, -0.2798), (1.361, -1.361, -0.2798), (-1.778, -0.7365, -0.2798), (-1.656, -0.6859, -0.2798), (-1.534, -0.6354, -0.2798), (-1.412, -0.5849, -0.2798), (-1.29, -0.5343, -0.2798), (-1.168, -0.4838, -0.2798), (-1.046, -0.4332, -0.2798), (-1.11, -0.2209, -0.2798), (-1.24, -0.2466, -0.2798), (-1.369, -0.2724, -0.2798), (-1.499, -0.2982, -0.2798), (-1.628, -0.3239, -0.2798), (-1.758, -0.3497, -0.2798), (-1.888, -0.3755, -0.2798), (0.7365, 1.778, -0.2798), (0.6859, 1.656, -0.2798), (0.6354, 1.534, -0.2798), (0.5849, 1.412, -0.2798), (0.5343, 1.29, -0.2798), (0.4838, 1.168, -0.2798), (0.4332, 1.046, -0.2798), (0.6289, 0.9413, -0.2798), (0.7023, 1.051, -0.2798), (0.7757, 1.161, -0.2798), (0.8491, 1.271, -0.2798), (0.9225, 1.381, -0.2798), (0.9958, 1.49, -0.2798), (1.069, 1.6, -0.2798), (1.069, -1.6, -0.2798), (0.9958, -1.49, -0.2798), (0.9225, -1.381, -0.2798), (0.8491, -1.271, -0.2798), (0.7757, -1.161, -0.2798), (0.7023, -1.051, -0.2798), (0.6289, -0.9413, -0.2798), (0.4332, -1.046, -0.2798), (0.4838, -1.168, -0.2798), (0.5343, -1.29, -0.2798), (0.5849, -1.412, -0.2798), (0.6354, -1.534, -0.2798), (0.6859, -1.656, -0.2798), (0.7365, -1.778, -0.2798), (-1.925, -1.182e-07, -0.2798), (-1.792, -9.051e-08, -0.2798), (-1.66, -6.284e-08, -0.2798), (-1.528, -3.518e-08, -0.2798), (-1.396, -7.507e-09, -0.2798), (-1.264, 2.016e-08, -0.2798), (-1.132, 4.783e-08, -0.2798), (-1.11, 0.2209, -0.2798), (-1.24, 0.2466, -0.2798), (-1.369, 0.2724, -0.2798), (-1.499, 0.2982, -0.2798), (-1.628, 0.3239, -0.2798), (-1.758, 0.3497, -0.2798), (-1.888, 0.3755, -0.2798), (1.361, 1.361, -0.2798), (1.267, 1.267, -0.2798), (1.174, 1.174, -0.2798), (1.081, 1.081, -0.2798), (0.9873, 0.9873, -0.2798), (0.8939, 0.8939, -0.2798), (0.8005, 0.8005, -0.2798), (0.9413, 0.6289, -0.2798), (1.051, 0.7023, -0.2798), (1.161, 0.7757, -0.2798), (1.271, 0.8491, -0.2798), (1.381, 0.9225, -0.2798), (1.49, 0.9958, -0.2798), (1.6, 1.069, -0.2798), (0.3755, -1.888, -0.2798), (0.3497, -1.758, -0.2798), (0.3239, -1.628, -0.2798), (0.2982, -1.499, -0.2798), (0.2724, -1.369, -0.2798), (0.2466, -1.24, -0.2798), (0.2209, -1.11, -0.2798), (3.846e-07, -1.132, -0.2798), (4.433e-07, -1.264, -0.2798), (5.02e-07, -1.396, -0.2798), (5.607e-07, -1.528, -0.2798), (6.194e-07, -1.66, -0.2798), (6.782e-07, -1.792, -0.2798), (7.369e-07, -1.925, -0.2798), (-1.778, 0.7365, -0.2798), (-1.656, 0.6859, -0.2798), (-1.534, 0.6354, -0.2798), (-1.412, 0.5849, -0.2798), (-1.29, 0.5343, -0.2798), (-1.168, 0.4838, -0.2798), (-1.046, 0.4332, -0.2798), (-0.9413, 0.6289, -0.2798), (-1.051, 0.7023, -0.2798), (-1.161, 0.7757, -0.2798), (-1.271, 0.8491, -0.2798), (-1.381, 0.9225, -0.2798), (-1.49, 0.9958, -0.2798), (-1.6, 1.069, -0.2798), (1.778, 0.7365, -0.2798), (1.656, 0.6859, -0.2798), (1.534, 0.6354, -0.2798), (1.412, 0.5849, -0.2798), (1.29, 0.5343, -0.2798), (1.168, 0.4838, -0.2798), (1.046, 0.4332, -0.2798), (1.11, 0.2209, -0.2798), (1.24, 0.2466, -0.2798), (1.369, 0.2724, -0.2798), (1.499, 0.2982, -0.2798), (1.628, 0.3239, -0.2798), (1.758, 0.3497, -0.2798), (1.888, 0.3755, -0.2798), (-1.361, 1.361, -0.2798), (-1.267, 1.267, -0.2798), (-1.174, 1.174, -0.2798), (-1.081, 1.081, -0.2798), (-0.9873, 0.9873, -0.2798), (-0.8939, 0.8939, -0.2798), (-0.8005, 0.8005, -0.2798), (-0.6289, 0.9413, -0.2798), (-0.7023, 1.051, -0.2798), (-0.7757, 1.161, -0.2798), (-0.8491, 1.271, -0.2798), (-0.9225, 1.381, -0.2798), (-0.9958, 1.49, -0.2798), (-1.069, 1.6, -0.2798), (-0.3755, -1.888, -0.2798), (-0.3497, -1.758, -0.2798), (-0.3239, -1.628, -0.2798), (-0.2982, -1.499, -0.2798), (-0.2724, -1.369, -0.2798), (-0.2466, -1.24, -0.2798), (-0.2209, -1.11, -0.2798), (-0.4332, -1.046, -0.2798), (-0.4838, -1.168, -0.2798), (-0.5343, -1.29, -0.2798), (-0.5849, -1.412, -0.2798), (-0.6354, -1.534, -0.2798), (-0.6859, -1.656, -0.2798), (-0.7365, -1.778, -0.2798), (1.925, 1.595e-06, -0.2798), (1.792, 1.505e-06, -0.2798), (1.66, 1.415e-06, -0.2798), (1.528, 1.325e-06, -0.2798), (1.396, 1.235e-06, -0.2798), (1.264, 1.145e-06, -0.2798), (1.132, 1.055e-06, -0.2798), (1.11, -0.2209, -0.2798), (1.24, -0.2466, -0.2798), (1.369, -0.2724, -0.2798), (1.499, -0.2982, -0.2798), (1.628, -0.3239, -0.2798), (1.758, -0.3497, -0.2798), (1.888, -0.3755, -0.2798), (-0.7365, 1.778, -0.2798), (-0.6859, 1.656, -0.2798), (-0.6354, 1.534, -0.2798), (-0.5849, 1.412, -0.2798), (-0.5343, 1.29, -0.2798), (-0.4838, 1.168, -0.2798), (-0.4332, 1.046, -0.2798), (-0.2209, 1.11, -0.2798), (-0.2466, 1.24, -0.2798), (-0.2724, 1.369, -0.2798), (-0.2982, 1.499, -0.2798), (-0.3239, 1.628, -0.2798), (-0.3497, 1.758, -0.2798), (-0.3755, 1.888, -0.2798), (-1.069, -1.6, -0.2798), (-0.9958, -1.49, -0.2798), (-0.9225, -1.381, -0.2798), (-0.8491, -1.271, -0.2798), (-0.7757, -1.161, -0.2798), (-0.7023, -1.051, -0.2798), (-0.6289, -0.9413, -0.2798), (-0.8005, -0.8005, -0.2798), (-0.8939, -0.8939, -0.2798), (-0.9873, -0.9873, -0.2798), (-1.081, -1.081, -0.2798), (-1.174, -1.174, -0.2798), (-1.267, -1.267, -0.2798), (-1.361, -1.361, -0.2798), (1.778, -0.7365, -0.2798), (1.656, -0.6859, -0.2798), (1.534, -0.6354, -0.2798), (1.412, -0.5849, -0.2798), (1.29, -0.5343, -0.2798), (1.168, -0.4838, -0.2798), (1.046, -0.4332, -0.2798), (-1.6, -1.069, -0.2798), (-1.49, -0.9958, -0.2798), (-1.381, -0.9225, -0.2798), (-1.271, -0.8491, -0.2798), (-1.161, -0.7757, -0.2798), (-1.051, -0.7023, -0.2798), (-0.9413, -0.6289, -0.2798)], [], [(1, 2, 3, 4, 5, 6, 7, 8, 9, 10, 11, 12, 13, 14, 15, 16, 17, 18, 19, 20, 21, 22, 23, 24, 25, 26, 27, 28, 29, 30, 31, 0), (96, 109, 95, 64), (110, 123, 84, 85), (124, 137, 73, 74), (138, 151, 93, 94), (152, 165, 82, 83), (166, 179, 71, 72), (180, 193, 91, 92), (194, 207, 80, 81), (208, 221, 69, 70), (222, 235, 89, 90), (236, 249, 67, 68), (250, 263, 78, 79), (264, 277, 87, 88), (278, 291, 65, 66), (292, 305, 76, 77), (306, 110, 85, 86), (313, 124, 74, 75), (109, 138, 94, 95), (123, 152, 83, 84), (137, 166, 72, 73), (151, 180, 92, 93), (165, 194, 81, 82), (179, 208, 70, 71), (193, 222, 90, 91), (221, 236, 68, 69), (207, 250, 79, 80), (235, 264, 88, 89), (249, 278, 66, 67), (263, 292, 77, 78), (277, 306, 86, 87), (291, 96, 64, 65), (305, 313, 75, 76), (44, 43, 319, 299), (299, 319, 318, 300), (300, 318, 317, 301), (301, 317, 316, 302), (302, 316, 315, 303), (303, 315, 314, 304), (304, 314, 313, 305), (33, 32, 102, 285), (285, 102, 101, 286), (286, 101, 100, 287), (287, 100, 99, 288), (288, 99, 98, 289), (289, 98, 97, 290), (290, 97, 96, 291), (55, 54, 312, 271), (271, 312, 311, 272), (272, 311, 310, 273), (273, 310, 309, 274), (274, 309, 308, 275), (275, 308, 307, 276), (276, 307, 306, 277), (46, 45, 298, 257), (257, 298, 297, 258), (258, 297, 296, 259), (259, 296, 295, 260), (260, 295, 294, 261), (261, 294, 293, 262), (262, 293, 292, 263), (35, 34, 284, 243), (243, 284, 283, 244), (244, 283, 282, 245), (245, 282, 281, 246), (246, 281, 280, 247), (247, 280, 279, 248), (248, 279, 278, 249), (57, 56, 270, 229), (229, 270, 269, 230), (230, 269, 268, 231), (231, 268, 267, 232), (232, 267, 266, 233), (233, 266, 265, 234), (234, 265, 264, 235), (48, 47, 256, 201), (201, 256, 255, 202), (202, 255, 254, 203), (203, 254, 253, 204), (204, 253, 252, 205), (205, 252, 251, 206), (206, 251, 250, 207), (37, 36, 242, 215), (215, 242, 241, 216), (216, 241, 240, 217), (217, 240, 239, 218), (218, 239, 238, 219), (219, 238, 237, 220), (220, 237, 236, 221), (59, 58, 228, 187), (187, 228, 227, 188), (188, 227, 226, 189), (189, 226, 225, 190), (190, 225, 224, 191), (191, 224, 223, 192), (192, 223, 222, 193), (39, 38, 214, 173), (173, 214, 213, 174), (174, 213, 212, 175), (175, 212, 211, 176), (176, 211, 210, 177), (177, 210, 209, 178), (178, 209, 208, 179), (50, 49, 200, 159), (159, 200, 199, 160), (160, 199, 198, 161), (161, 198, 197, 162), (162, 197, 196, 163), (163, 196, 195, 164), (164, 195, 194, 165), (61, 60, 186, 145), (145, 186, 185, 146), (146, 185, 184, 147), (147, 184, 183, 148), (148, 183, 182, 149), (149, 182, 181, 150), (150, 181, 180, 151), (41, 40, 172, 131), (131, 172, 171, 132), (132, 171, 170, 133), (133, 170, 169, 134), (134, 169, 168, 135), (135, 168, 167, 136), (136, 167, 166, 137), (52, 51, 158, 117), (117, 158, 157, 118), (118, 157, 156, 119), (119, 156, 155, 120), (120, 155, 154, 121), (121, 154, 153, 122), (122, 153, 152, 123), (63, 62, 144, 103), (103, 144, 143, 104), (104, 143, 142, 105), (105, 142, 141, 106), (106, 141, 140, 107), (107, 140, 139, 108), (108, 139, 138, 109), (43, 42, 130, 319), (319, 130, 129, 318), (318, 129, 128, 317), (317, 128, 127, 316), (316, 127, 126, 315), (315, 126, 125, 314), (314, 125, 124, 313), (54, 53, 116, 312), (312, 116, 115, 311), (311, 115, 114, 310), (310, 114, 113, 309), (309, 113, 112, 308), (308, 112, 111, 307), (307, 111, 110, 306), (45, 44, 299, 298), (298, 299, 300, 297), (297, 300, 301, 296), (296, 301, 302, 295), (295, 302, 303, 294), (294, 303, 304, 293), (293, 304, 305, 292), (34, 33, 285, 284), (284, 285, 286, 283), (283, 286, 287, 282), (282, 287, 288, 281), (281, 288, 289, 280), (280, 289, 290, 279), (279, 290, 291, 278), (56, 55, 271, 270), (270, 271, 272, 269), (269, 272, 273, 268), (268, 273, 274, 267), (267, 274, 275, 266), (266, 275, 276, 265), (265, 276, 277, 264), (47, 46, 257, 256), (256, 257, 258, 255), (255, 258, 259, 254), (254, 259, 260, 253), (253, 260, 261, 252), (252, 261, 262, 251), (251, 262, 263, 250), (36, 35, 243, 242), (242, 243, 244, 241), (241, 244, 245, 240), (240, 245, 246, 239), (239, 246, 247, 238), (238, 247, 248, 237), (237, 248, 249, 236), (58, 57, 229, 228), (228, 229, 230, 227), (227, 230, 231, 226), (226, 231, 232, 225), (225, 232, 233, 224), (224, 233, 234, 223), (223, 234, 235, 222), (38, 37, 215, 214), (214, 215, 216, 213), (213, 216, 217, 212), (212, 217, 218, 211), (211, 218, 219, 210), (210, 219, 220, 209), (209, 220, 221, 208), (49, 48, 201, 200), (200, 201, 202, 199), (199, 202, 203, 198), (198, 203, 204, 197), (197, 204, 205, 196), (196, 205, 206, 195), (195, 206, 207, 194), (60, 59, 187, 186), (186, 187, 188, 185), (185, 188, 189, 184), (184, 189, 190, 183), (183, 190, 191, 182), (182, 191, 192, 181), (181, 192, 193, 180), (40, 39, 173, 172), (172, 173, 174, 171), (171, 174, 175, 170), (170, 175, 176, 169), (169, 176, 177, 168), (168, 177, 178, 167), (167, 178, 179, 166), (51, 50, 159, 158), (158, 159, 160, 157), (157, 160, 161, 156), (156, 161, 162, 155), (155, 162, 163, 154), (154, 163, 164, 153), (153, 164, 165, 152), (62, 61, 145, 144), (144, 145, 146, 143), (143, 146, 147, 142), (142, 147, 148, 141), (141, 148, 149, 140), (140, 149, 150, 139), (139, 150, 151, 138), (42, 41, 131, 130), (130, 131, 132, 129), (129, 132, 133, 128), (128, 133, 134, 127), (127, 134, 135, 126), (126, 135, 136, 125), (125, 136, 137, 124), (53, 52, 117, 116), (116, 117, 118, 115), (115, 118, 119, 114), (114, 119, 120, 113), (113, 120, 121, 112), (112, 121, 122, 111), (111, 122, 123, 110), (32, 63, 103, 102), (102, 103, 104, 101), (101, 104, 105, 100), (100, 105, 106, 99), (99, 106, 107, 98), (98, 107, 108, 97), (97, 108, 109, 96), (126, 135, 359, 350), (165, 194, 418, 389), (180, 193, 417, 404), (216, 241, 465, 440), (227, 230, 454, 451), (260, 295, 519, 484), (281, 288, 512, 505), (108, 139, 363, 332), (125, 136, 360, 349), (145, 186, 410, 369), (172, 173, 397, 396), (217, 240, 464, 441), (226, 231, 455, 450), (261, 294, 518, 485), (280, 289, 513, 504), (109, 138, 362, 333), (124, 137, 361, 348), (146, 185, 409, 370), (218, 239, 463, 442), (171, 174, 398, 395), (262, 293, 517, 486), (225, 232, 456, 449), (299, 319, 543, 523), (279, 290, 514, 503), (319, 130, 354, 543), (116, 117, 341, 340), (147, 184, 408, 371), (219, 238, 462, 443), (170, 175, 399, 394), (263, 292, 516, 487), (224, 233, 457, 448), (300, 318, 542, 524), (278, 291, 515, 502), (318, 129, 353, 542), (115, 118, 342, 339), (148, 183, 407, 372), (220, 237, 461, 444), (169, 176, 400, 393), (243, 284, 508, 467), (223, 234, 458, 447), (301, 317, 541, 525), (270, 271, 495, 494), (317, 128, 352, 541), (114, 119, 343, 338), (149, 182, 406, 373), (221, 236, 460, 445), (168, 177, 401, 392), (244, 283, 507, 468), (222, 235, 459, 446), (302, 316, 540, 526), (269, 272, 496, 493), (316, 127, 351, 540), (113, 120, 344, 337), (150, 181, 405, 374), (187, 228, 452, 411), (167, 178, 402, 391), (245, 282, 506, 469), (214, 215, 439, 438), (303, 315, 539, 527), (268, 273, 497, 492), (315, 126, 350, 539), (112, 121, 345, 336), (151, 180, 404, 375), (188, 227, 451, 412), (166, 179, 403, 390), (246, 281, 505, 470), (213, 216, 440, 437), (304, 314, 538, 528), (267, 274, 498, 491), (314, 125, 349, 538), (111, 122, 346, 335), (131, 172, 396, 355), (189, 226, 450, 413), (158, 159, 383, 382), (247, 280, 504, 471), (212, 217, 441, 436), (305, 313, 537, 529), (266, 275, 499, 490), (313, 124, 348, 537), (110, 123, 347, 334), (132, 171, 395, 356), (190, 225, 449, 414), (157, 160, 384, 381), (248, 279, 503, 472), (211, 218, 442, 435), (285, 102, 326, 509), (265, 276, 500, 489), (312, 116, 340, 536), (102, 103, 327, 326), (133, 170, 394, 357), (191, 224, 448, 415), (156, 161, 385, 380), (249, 278, 502, 473), (210, 219, 443, 434), (286, 101, 325, 510), (264, 277, 501, 488), (311, 115, 339, 535), (101, 104, 328, 325), (134, 169, 393, 358), (192, 223, 447, 416), (155, 162, 386, 379), (229, 270, 494, 453), (209, 220, 444, 433), (256, 257, 481, 480), (287, 100, 324, 511), (310, 114, 338, 534), (100, 105, 329, 324), (135, 168, 392, 359), (193, 222, 446, 417), (154, 163, 387, 378), (208, 221, 445, 432), (230, 269, 493, 454), (255, 258, 482, 479), (288, 99, 323, 512), (309, 113, 337, 533), (99, 106, 330, 323), (136, 167, 391, 360), (153, 164, 388, 377), (173, 214, 438, 397), (200, 201, 425, 424), (231, 268, 492, 455), (254, 259, 483, 478), (289, 98, 322, 513), (308, 112, 336, 532), (98, 107, 331, 322), (137, 166, 390, 361), (152, 165, 389, 376), (174, 213, 437, 398), (199, 202, 426, 423), (232, 267, 491, 456), (290, 97, 321, 514), (253, 260, 484, 477), (307, 111, 335, 531), (97, 108, 332, 321), (117, 158, 382, 341), (144, 145, 369, 368), (175, 212, 436, 399), (233, 266, 490, 457), (198, 203, 427, 422), (291, 96, 320, 515), (252, 261, 485, 476), (306, 110, 334, 530), (96, 109, 333, 320), (118, 157, 381, 342), (176, 211, 435, 400), (143, 146, 370, 367), (234, 265, 489, 458), (197, 204, 428, 421), (271, 312, 536, 495), (251, 262, 486, 475), (298, 299, 523, 522), (119, 156, 380, 343), (177, 210, 434, 401), (142, 147, 371, 366), (235, 264, 488, 459), (196, 205, 429, 420), (272, 311, 535, 496), (250, 263, 487, 474), (297, 300, 524, 521), (120, 155, 379, 344), (178, 209, 433, 402), (141, 148, 372, 365), (201, 256, 480, 425), (195, 206, 430, 419), (273, 310, 534, 497), (242, 243, 467, 466), (296, 301, 525, 520), (121, 154, 378, 345), (179, 208, 432, 403), (140, 149, 373, 364), (202, 255, 479, 426), (194, 207, 431, 418), (274, 309, 533, 498), (241, 244, 468, 465), (295, 302, 526, 519), (122, 153, 377, 346), (159, 200, 424, 383), (139, 150, 374, 363), (203, 254, 478, 427), (186, 187, 411, 410), (275, 308, 532, 499), (240, 245, 469, 464), (294, 303, 527, 518), (123, 152, 376, 347), (138, 151, 375, 362), (160, 199, 423, 384), (204, 253, 477, 428), (185, 188, 412, 409), (276, 307, 531, 500), (239, 246, 470, 463), (293, 304, 528, 517), (103, 144, 368, 327), (130, 131, 355, 354), (161, 198, 422, 385), (205, 252, 476, 429), (184, 189, 413, 408), (277, 306, 530, 501), (238, 247, 471, 462), (292, 305, 529, 516), (104, 143, 367, 328), (129, 132, 356, 353), (162, 197, 421, 386), (206, 251, 475, 430), (183, 190, 414, 407), (257, 298, 522, 481), (237, 248, 472, 461), (284, 285, 509, 508), (105, 142, 366, 329), (128, 133, 357, 352), (163, 196, 420, 387), (207, 250, 474, 431), (182, 191, 415, 406), (258, 297, 521, 482), (236, 249, 473, 460), (283, 286, 510, 507), (106, 141, 365, 330), (127, 134, 358, 351), (164, 195, 419, 388), (181, 192, 416, 405), (215, 242, 466, 439), (228, 229, 453, 452), (259, 296, 520, 483), (282, 287, 511, 506), (107, 140, 364, 331)])
_uv = me_circle.uv_layers.new(name='UVMap')
_uv.uv.foreach_set('vector', [9.573, -8.578, 9.482, -8.129, 9.303, -7.706, 9.044, -7.325, 8.715, -7.002, 8.327, -6.747, 7.896, -6.572, 7.439, -6.483, 6.972, -6.483, 6.515, -6.572, 6.084, -6.747, 5.696, -7.002, 5.367, -7.325, 5.108, -7.706, 4.929, -8.129, 4.838, -8.578, 4.838, -9.036, 4.929, -9.485, 5.108, -9.908, 5.367, -10.29, 5.696, -10.61, 6.084, -10.87, 6.515, -11.04, 6.972, -11.13, 7.439, -11.13, 7.896, -11.04, 8.327, -10.87, 8.715, -10.61, 9.044, -10.29, 9.303, -9.908, 9.482, -9.485, 9.573, -9.036, 4.325, -4.014, 4.038, -5.432, 4.531, -5.578, 4.838, -4.064, -7.91, -8.99, -8.951, -7.968, -9.349, -8.289, -8.237, -9.381, -5.326, 3.763, -3.883, 4.045, -3.933, 4.548, -5.476, 4.247, 3.475, -6.767, 2.657, -7.968, 3.056, -8.289, 3.929, -7.005, -9.768, -6.767, -10.33, -5.432, -10.82, -5.578, -10.22, -7.005, -2.411, 4.045, -0.9671, 3.763, -0.8176, 4.247, -2.36, 4.548, 1.617, -8.99, 0.3927, -9.793, 0.6356, -10.24, 1.943, -9.381, -10.62, -4.014, -10.62, -2.569, -11.13, -2.52, -11.13, -4.064, 0.3927, 3.21, 1.617, 2.407, 1.943, 2.798, 0.6356, 3.656, -0.9671, -10.35, -2.411, -10.63, -2.36, -11.13, -0.8175, -10.83, 2.657, 1.385, 3.475, 0.1834, 3.929, 0.4219, 3.056, 1.706, -10.33, -1.152, -9.768, 0.1834, -10.22, 0.4219, -10.82, -1.005, -3.883, -10.63, -5.326, -10.35, -5.476, -10.83, -3.933, -11.13, 4.038, -1.152, 4.325, -2.569, 4.838, -2.519, 4.531, -1.005, -8.951, 1.385, -7.91, 2.407, -8.237, 2.798, -9.349, 1.706, -6.686, -9.793, -7.91, -8.99, -8.237, -9.381, -6.929, -10.24, -6.686, 3.21, -5.326, 3.763, -5.476, 4.247, -6.929, 3.656, 4.038, -5.432, 3.475, -6.767, 3.929, -7.005, 4.531, -5.578, -8.951, -7.968, -9.768, -6.767, -10.22, -7.005, -9.349, -8.289, -3.883, 4.045, -2.411, 4.045, -2.36, 4.548, -3.933, 4.548, 2.657, -7.968, 1.617, -8.99, 1.943, -9.381, 3.056, -8.289, -10.33, -5.432, -10.62, -4.014, -11.13, -4.064, -10.82, -5.578, -0.9671, 3.763, 0.3927, 3.21, 0.6356, 3.656, -0.8176, 4.247, 0.3927, -9.793, -0.9671, -10.35, -0.8175, -10.83, 0.6356, -10.24, 1.617, 2.407, 2.657, 1.385, 3.056, 1.706, 1.943, 2.798, -10.62, -2.569, -10.33, -1.152, -10.82, -1.005, -11.13, -2.52, -2.411, -10.63, -3.883, -10.63, -3.933, -11.13, -2.36, -11.13, 3.475, 0.1834, 4.038, -1.152, 4.531, -1.005, 3.929, 0.4219, -9.768, 0.1834, -8.951, 1.385, -9.349, 1.706, -10.22, 0.4219, -5.326, -10.35, -6.686, -9.793, -6.929, -10.24, -5.476, -10.83, 4.325, -2.569, 4.325, -4.014, 4.838, -4.064, 4.838, -2.519, -7.91, 2.407, -6.686, 3.21, -6.929, 3.656, -8.237, 2.798, -5.622, -0.3307, -4.986, 0.08651, -5.229, 0.5327, -5.949, 0.06041, -5.949, 0.06041, -5.229, 0.5327, -5.472, 0.9789, -6.275, 0.4515, -6.275, 0.4515, -5.472, 0.9789, -5.714, 1.425, -6.602, 0.8426, -6.602, 0.8426, -5.714, 1.425, -5.957, 1.871, -6.929, 1.234, -6.929, 1.234, -5.957, 1.871, -6.2, 2.317, -7.256, 1.625, -7.256, 1.625, -6.2, 2.317, -6.443, 2.764, -7.583, 2.016, -7.583, 2.016, -6.443, 2.764, -6.686, 3.21, -7.91, 2.407, 0.7359, -2.916, 0.7359, -3.667, 1.249, -3.717, 1.249, -2.867, 1.249, -2.867, 1.249, -3.717, 1.761, -3.766, 1.761, -2.817, 1.761, -2.817, 1.761, -3.766, 2.274, -3.816, 2.274, -2.767, 2.274, -2.767, 2.274, -3.816, 2.787, -3.865, 2.787, -2.718, 2.787, -2.718, 2.787, -3.865, 3.3, -3.915, 3.3, -2.668, 3.3, -2.668, 3.3, -3.915, 3.813, -3.965, 3.813, -2.619, 3.813, -2.619, 3.813, -3.965, 4.325, -4.014, 4.325, -2.569, -4.279, -6.957, -4.986, -6.67, -5.229, -7.116, -4.429, -7.441, -4.429, -7.441, -5.229, -7.116, -5.472, -7.562, -4.578, -7.925, -4.578, -7.925, -5.472, -7.562, -5.714, -8.008, -4.728, -8.41, -4.728, -8.41, -5.714, -8.008, -5.957, -8.455, -4.877, -8.894, -4.877, -8.894, -5.957, -8.455, -6.2, -8.901, -5.027, -9.378, -5.027, -9.378, -6.2, -8.901, -6.443, -9.347, -5.177, -9.862, -5.177, -9.862, -6.443, -9.347, -6.686, -9.793, -5.326, -10.35, -6.587, -1.486, -6.162, -0.8616, -6.561, -0.5407, -7.042, -1.248, -7.042, -1.248, -6.561, -0.5407, -6.959, -0.2197, -7.496, -1.009, -7.496, -1.009, -6.959, -0.2197, -7.357, 0.1012, -7.951, -0.7705, -7.951, -0.7705, -7.357, 0.1012, -7.756, 0.4222, -8.405, -0.532, -8.405, -0.532, -7.756, 0.4222, -8.154, 0.7431, -8.859, -0.2936, -8.859, -0.2936, -8.154, 0.7431, -8.552, 1.064, -9.314, -0.05507, -9.314, -0.05507, -8.552, 1.064, -8.951, 1.385, -9.768, 0.1834, 0.294, -1.486, 0.5867, -2.18, 1.08, -2.033, 0.7484, -1.247, 0.7484, -1.247, 1.08, -2.033, 1.573, -1.886, 1.203, -1.009, 1.203, -1.009, 1.573, -1.886, 2.066, -1.739, 1.657, -0.7705, 1.657, -0.7705, 2.066, -1.739, 2.559, -1.592, 2.112, -0.532, 2.112, -0.532, 2.559, -1.592, 3.052, -1.445, 2.566, -0.2935, 2.566, -0.2935, 3.052, -1.445, 3.545, -1.299, 3.021, -0.05506, 3.021, -0.05506, 3.545, -1.299, 4.038, -1.152, 3.475, 0.1834, -2.764, -7.104, -3.529, -7.104, -3.58, -7.607, -2.714, -7.607, -2.714, -7.607, -3.58, -7.607, -3.63, -8.111, -2.663, -8.111, -2.663, -8.111, -3.63, -8.111, -3.681, -8.614, -2.613, -8.614, -2.613, -8.614, -3.681, -8.614, -3.731, -9.118, -2.562, -9.118, -2.562, -9.118, -3.731, -9.118, -3.782, -9.621, -2.512, -9.621, -2.512, -9.621, -3.782, -9.621, -3.832, -10.12, -2.461, -10.12, -2.461, -10.12, -3.832, -10.12, -3.883, -10.63, -2.411, -10.63, -7.029, -2.916, -6.88, -2.18, -7.373, -2.033, -7.542, -2.867, -7.542, -2.867, -7.373, -2.033, -7.866, -1.886, -8.055, -2.817, -8.055, -2.817, -7.866, -1.886, -8.359, -1.739, -8.568, -2.767, -8.568, -2.767, -8.359, -1.739, -8.852, -1.592, -9.08, -2.718, -9.08, -2.718, -8.852, -1.592, -9.345, -1.445, -9.593, -2.668, -9.593, -2.668, -9.345, -1.445, -9.839, -1.299, -10.11, -2.619, -10.11, -2.619, -9.839, -1.299, -10.33, -1.152, -10.62, -2.569, -0.6717, -0.3307, -0.1309, -0.8616, 0.2674, -0.5407, -0.3448, 0.06042, -0.3448, 0.06042, 0.2674, -0.5407, 0.6657, -0.2197, -0.01792, 0.4515, -0.01792, 0.4515, 0.6657, -0.2197, 1.064, 0.1012, 0.309, 0.8426, 0.309, 0.8426, 1.064, 0.1012, 1.462, 0.4222, 0.6359, 1.234, 0.6359, 1.234, 1.462, 0.4222, 1.861, 0.7431, 0.9627, 1.625, 0.9627, 1.625, 1.861, 0.7431, 2.259, 1.064, 1.29, 2.016, 1.29, 2.016, 2.259, 1.064, 2.657, 1.385, 1.617, 2.407, -1.308, -6.67, -2.014, -6.957, -1.865, -7.441, -1.065, -7.116, -1.065, -7.116, -1.865, -7.441, -1.715, -7.925, -0.8218, -7.562, -0.8218, -7.562, -1.715, -7.925, -1.565, -8.41, -0.5789, -8.008, -0.5789, -8.008, -1.565, -8.41, -1.416, -8.894, -0.336, -8.455, -0.336, -8.455, -1.416, -8.894, -1.266, -9.378, -0.09309, -8.901, -0.09309, -8.901, -1.266, -9.378, -1.117, -9.862, 0.1498, -9.347, 0.1498, -9.347, -1.117, -9.862, -0.9671, -10.35, 0.3927, -9.793, -2.014, 0.3739, -1.308, 0.08652, -1.065, 0.5327, -1.865, 0.858, -1.865, 0.858, -1.065, 0.5327, -0.8218, 0.9789, -1.715, 1.342, -1.715, 1.342, -0.8218, 0.9789, -0.5789, 1.425, -1.565, 1.826, -1.565, 1.826, -0.5789, 1.425, -0.336, 1.871, -1.416, 2.31, -1.416, 2.31, -0.336, 1.871, -0.0931, 2.317, -1.266, 2.795, -1.266, 2.795, -0.0931, 2.317, 0.1498, 2.764, -1.117, 3.279, -1.117, 3.279, 0.1498, 2.764, 0.3927, 3.21, -0.9671, 3.763, -6.88, -4.404, -7.029, -3.667, -7.542, -3.717, -7.373, -4.55, -7.373, -4.55, -7.542, -3.717, -8.055, -3.766, -7.866, -4.697, -7.866, -4.697, -8.055, -3.766, -8.568, -3.816, -8.359, -4.844, -8.359, -4.844, -8.568, -3.816, -9.08, -3.865, -8.852, -4.991, -8.852, -4.991, -9.08, -3.865, -9.593, -3.915, -9.345, -5.138, -9.345, -5.138, -9.593, -3.915, -10.11, -3.965, -9.839, -5.285, -9.839, -5.285, -10.11, -3.965, -10.62, -4.014, -10.33, -5.432, -0.1309, -5.722, -0.6717, -6.253, -0.3448, -6.644, 0.2674, -6.043, 0.2674, -6.043, -0.3448, -6.644, -0.01791, -7.035, 0.6657, -6.364, 0.6657, -6.364, -0.01791, -7.035, 0.309, -7.426, 1.064, -6.685, 1.064, -6.685, 0.309, -7.426, 0.6359, -7.817, 1.462, -7.005, 1.462, -7.005, 0.6359, -7.817, 0.9628, -8.208, 1.861, -7.326, 1.861, -7.326, 0.9628, -8.208, 1.29, -8.599, 2.259, -7.647, 2.259, -7.647, 1.29, -8.599, 1.617, -8.99, 2.657, -7.968, -3.529, 0.5204, -2.764, 0.5204, -2.714, 1.024, -3.58, 1.024, -3.58, 1.024, -2.714, 1.024, -2.663, 1.527, -3.63, 1.527, -3.63, 1.527, -2.663, 1.527, -2.613, 2.031, -3.681, 2.031, -3.681, 2.031, -2.613, 2.031, -2.562, 2.534, -3.731, 2.534, -3.731, 2.534, -2.562, 2.534, -2.512, 3.038, -3.782, 3.038, -3.782, 3.038, -2.512, 3.038, -2.461, 3.541, -3.832, 3.541, -3.832, 3.541, -2.461, 3.541, -2.411, 4.045, -3.883, 4.045, -6.162, -5.722, -6.587, -5.097, -7.042, -5.336, -6.561, -6.043, -6.561, -6.043, -7.042, -5.336, -7.496, -5.574, -6.959, -6.364, -6.959, -6.364, -7.496, -5.574, -7.951, -5.813, -7.357, -6.685, -7.357, -6.685, -7.951, -5.813, -8.405, -6.051, -7.756, -7.005, -7.756, -7.005, -8.405, -6.051, -8.859, -6.29, -8.154, -7.326, -8.154, -7.326, -8.859, -6.29, -9.314, -6.528, -8.552, -7.647, -8.552, -7.647, -9.314, -6.528, -9.768, -6.767, -8.951, -7.968, 0.5867, -4.404, 0.294, -5.097, 0.7484, -5.336, 1.08, -4.55, 1.08, -4.55, 0.7484, -5.336, 1.203, -5.574, 1.573, -4.697, 1.573, -4.697, 1.203, -5.574, 1.657, -5.813, 2.066, -4.844, 2.066, -4.844, 1.657, -5.813, 2.112, -6.051, 2.559, -4.991, 2.559, -4.991, 2.112, -6.051, 2.566, -6.29, 3.052, -5.138, 3.052, -5.138, 2.566, -6.29, 3.021, -6.528, 3.545, -5.285, 3.545, -5.285, 3.021, -6.528, 3.475, -6.767, 4.038, -5.432, -4.986, 0.08651, -4.279, 0.3739, -4.429, 0.858, -5.229, 0.5327, -5.229, 0.5327, -4.429, 0.858, -4.578, 1.342, -5.472, 0.9789, -5.472, 0.9789, -4.578, 1.342, -4.728, 1.826, -5.714, 1.425, -5.714, 1.425, -4.728, 1.826, -4.877, 2.31, -5.957, 1.871, -5.957, 1.871, -4.877, 2.31, -5.027, 2.795, -6.2, 2.317, -6.2, 2.317, -5.027, 2.795, -5.177, 3.279, -6.443, 2.764, -6.443, 2.764, -5.177, 3.279, -5.326, 3.763, -6.686, 3.21, -4.986, -6.67, -5.622, -6.253, -5.949, -6.644, -5.229, -7.116, -5.229, -7.116, -5.949, -6.644, -6.275, -7.035, -5.472, -7.562, -5.472, -7.562, -6.275, -7.035, -6.602, -7.426, -5.714, -8.008, -5.714, -8.008, -6.602, -7.426, -6.929, -7.817, -5.957, -8.455, -5.957, -8.455, -6.929, -7.817, -7.256, -8.208, -6.2, -8.901, -6.2, -8.901, -7.256, -8.208, -7.583, -8.599, -6.443, -9.347, -6.443, -9.347, -7.583, -8.599, -7.91, -8.99, -6.686, -9.793, -6.162, -0.8616, -5.622, -0.3307, -5.949, 0.06041, -6.561, -0.5407, -6.561, -0.5407, -5.949, 0.06041, -6.275, 0.4515, -6.959, -0.2197, -6.959, -0.2197, -6.275, 0.4515, -6.602, 0.8426, -7.357, 0.1012, -7.357, 0.1012, -6.602, 0.8426, -6.929, 1.234, -7.756, 0.4222, -7.756, 0.4222, -6.929, 1.234, -7.256, 1.625, -8.154, 0.7431, -8.154, 0.7431, -7.256, 1.625, -7.583, 2.016, -8.552, 1.064, -8.552, 1.064, -7.583, 2.016, -7.91, 2.407, -8.951, 1.385, 0.5867, -2.18, 0.7359, -2.916, 1.249, -2.867, 1.08, -2.033, 1.08, -2.033, 1.249, -2.867, 1.761, -2.817, 1.573, -1.886, 1.573, -1.886, 1.761, -2.817, 2.274, -2.767, 2.066, -1.739, 2.066, -1.739, 2.274, -2.767, 2.787, -2.718, 2.559, -1.592, 2.559, -1.592, 2.787, -2.718, 3.3, -2.668, 3.052, -1.445, 3.052, -1.445, 3.3, -2.668, 3.813, -2.619, 3.545, -1.299, 3.545, -1.299, 3.813, -2.619, 4.325, -2.569, 4.038, -1.152, -3.529, -7.104, -4.279, -6.957, -4.429, -7.441, -3.58, -7.607, -3.58, -7.607, -4.429, -7.441, -4.578, -7.925, -3.63, -8.111, -3.63, -8.111, -4.578, -7.925, -4.728, -8.41, -3.681, -8.614, -3.681, -8.614, -4.728, -8.41, -4.877, -8.894, -3.731, -9.118, -3.731, -9.118, -4.877, -8.894, -5.027, -9.378, -3.782, -9.621, -3.782, -9.621, -5.027, -9.378, -5.177, -9.862, -3.832, -10.12, -3.832, -10.12, -5.177, -9.862, -5.326, -10.35, -3.883, -10.63, -6.88, -2.18, -6.587, -1.486, -7.042, -1.248, -7.373, -2.033, -7.373, -2.033, -7.042, -1.248, -7.496, -1.009, -7.866, -1.886, -7.866, -1.886, -7.496, -1.009, -7.951, -0.7705, -8.359, -1.739, -8.359, -1.739, -7.951, -0.7705, -8.405, -0.532, -8.852, -1.592, -8.852, -1.592, -8.405, -0.532, -8.859, -0.2936, -9.345, -1.445, -9.345, -1.445, -8.859, -0.2936, -9.314, -0.05507, -9.839, -1.299, -9.839, -1.299, -9.314, -0.05507, -9.768, 0.1834, -10.33, -1.152, -0.1309, -0.8616, 0.294, -1.486, 0.7484, -1.247, 0.2674, -0.5407, 0.2674, -0.5407, 0.7484, -1.247, 1.203, -1.009, 0.6657, -0.2197, 0.6657, -0.2197, 1.203, -1.009, 1.657, -0.7705, 1.064, 0.1012, 1.064, 0.1012, 1.657, -0.7705, 2.112, -0.532, 1.462, 0.4222, 1.462, 0.4222, 2.112, -0.532, 2.566, -0.2935, 1.861, 0.7431, 1.861, 0.7431, 2.566, -0.2935, 3.021, -0.05506, 2.259, 1.064, 2.259, 1.064, 3.021, -0.05506, 3.475, 0.1834, 2.657, 1.385, -2.014, -6.957, -2.764, -7.104, -2.714, -7.607, -1.865, -7.441, -1.865, -7.441, -2.714, -7.607, -2.663, -8.111, -1.715, -7.925, -1.715, -7.925, -2.663, -8.111, -2.613, -8.614, -1.565, -8.41, -1.565, -8.41, -2.613, -8.614, -2.562, -9.118, -1.416, -8.894, -1.416, -8.894, -2.562, -9.118, -2.512, -9.621, -1.266, -9.378, -1.266, -9.378, -2.512, -9.621, -2.461, -10.12, -1.117, -9.862, -1.117, -9.862, -2.461, -10.12, -2.411, -10.63, -0.9671, -10.35, -1.308, 0.08652, -0.6717, -0.3307, -0.3448, 0.06042, -1.065, 0.5327, -1.065, 0.5327, -0.3448, 0.06042, -0.01792, 0.4515, -0.8218, 0.9789, -0.8218, 0.9789, -0.01792, 0.4515, 0.309, 0.8426, -0.5789, 1.425, -0.5789, 1.425, 0.309, 0.8426, 0.6359, 1.234, -0.336, 1.871, -0.336, 1.871, 0.6359, 1.234, 0.9627, 1.625, -0.0931, 2.317, -0.0931, 2.317, 0.9627, 1.625, 1.29, 2.016, 0.1498, 2.764, 0.1498, 2.764, 1.29, 2.016, 1.617, 2.407, 0.3927, 3.21, -7.029, -3.667, -7.029, -2.916, -7.542, -2.867, -7.542, -3.717, -7.542, -3.717, -7.542, -2.867, -8.055, -2.817, -8.055, -3.766, -8.055, -3.766, -8.055, -2.817, -8.568, -2.767, -8.568, -3.816, -8.568, -3.816, -8.568, -2.767, -9.08, -2.718, -9.08, -3.865, -9.08, -3.865, -9.08, -2.718, -9.593, -2.668, -9.593, -3.915, -9.593, -3.915, -9.593, -2.668, -10.11, -2.619, -10.11, -3.965, -10.11, -3.965, -10.11, -2.619, -10.62, -2.569, -10.62, -4.014, -0.6717, -6.253, -1.308, -6.67, -1.065, -7.116, -0.3448, -6.644, -0.3448, -6.644, -1.065, -7.116, -0.8218, -7.562, -0.01791, -7.035, -0.01791, -7.035, -0.8218, -7.562, -0.5789, -8.008, 0.309, -7.426, 0.309, -7.426, -0.5789, -8.008, -0.336, -8.455, 0.6359, -7.817, 0.6359, -7.817, -0.336, -8.455, -0.09309, -8.901, 0.9628, -8.208, 0.9628, -8.208, -0.09309, -8.901, 0.1498, -9.347, 1.29, -8.599, 1.29, -8.599, 0.1498, -9.347, 0.3927, -9.793, 1.617, -8.99, -2.764, 0.5204, -2.014, 0.3739, -1.865, 0.858, -2.714, 1.024, -2.714, 1.024, -1.865, 0.858, -1.715, 1.342, -2.663, 1.527, -2.663, 1.527, -1.715, 1.342, -1.565, 1.826, -2.613, 2.031, -2.613, 2.031, -1.565, 1.826, -1.416, 2.31, -2.562, 2.534, -2.562, 2.534, -1.416, 2.31, -1.266, 2.795, -2.512, 3.038, -2.512, 3.038, -1.266, 2.795, -1.117, 3.279, -2.461, 3.541, -2.461, 3.541, -1.117, 3.279, -0.9671, 3.763, -2.411, 4.045, -6.587, -5.097, -6.88, -4.404, -7.373, -4.55, -7.042, -5.336, -7.042, -5.336, -7.373, -4.55, -7.866, -4.697, -7.496, -5.574, -7.496, -5.574, -7.866, -4.697, -8.359, -4.844, -7.951, -5.813, -7.951, -5.813, -8.359, -4.844, -8.852, -4.991, -8.405, -6.051, -8.405, -6.051, -8.852, -4.991, -9.345, -5.138, -8.859, -6.29, -8.859, -6.29, -9.345, -5.138, -9.839, -5.285, -9.314, -6.528, -9.314, -6.528, -9.839, -5.285, -10.33, -5.432, -9.768, -6.767, 0.294, -5.097, -0.1309, -5.722, 0.2674, -6.043, 0.7484, -5.336, 0.7484, -5.336, 0.2674, -6.043, 0.6657, -6.364, 1.203, -5.574, 1.203, -5.574, 0.6657, -6.364, 1.064, -6.685, 1.657, -5.813, 1.657, -5.813, 1.064, -6.685, 1.462, -7.005, 2.112, -6.051, 2.112, -6.051, 1.462, -7.005, 1.861, -7.326, 2.566, -6.29, 2.566, -6.29, 1.861, -7.326, 2.259, -7.647, 3.021, -6.528, 3.021, -6.528, 2.259, -7.647, 2.657, -7.968, 3.475, -6.767, -4.279, 0.3739, -3.529, 0.5204, -3.58, 1.024, -4.429, 0.858, -4.429, 0.858, -3.58, 1.024, -3.63, 1.527, -4.578, 1.342, -4.578, 1.342, -3.63, 1.527, -3.681, 2.031, -4.728, 1.826, -4.728, 1.826, -3.681, 2.031, -3.731, 2.534, -4.877, 2.31, -4.877, 2.31, -3.731, 2.534, -3.782, 3.038, -5.027, 2.795, -5.027, 2.795, -3.782, 3.038, -3.832, 3.541, -5.177, 3.279, -5.177, 3.279, -3.832, 3.541, -3.883, 4.045, -5.326, 3.763, -5.622, -6.253, -6.162, -5.722, -6.561, -6.043, -5.949, -6.644, -5.949, -6.644, -6.561, -6.043, -6.959, -6.364, -6.275, -7.035, -6.275, -7.035, -6.959, -6.364, -7.357, -6.685, -6.602, -7.426, -6.602, -7.426, -7.357, -6.685, -7.756, -7.005, -6.929, -7.817, -6.929, -7.817, -7.756, -7.005, -8.154, -7.326, -7.256, -8.208, -7.256, -8.208, -8.154, -7.326, -8.552, -7.647, -7.583, -8.599, -7.583, -8.599, -8.552, -7.647, -8.951, -7.968, -7.91, -8.99, 0.7359, -3.667, 0.5867, -4.404, 1.08, -4.55, 1.249, -3.717, 1.249, -3.717, 1.08, -4.55, 1.573, -4.697, 1.761, -3.766, 1.761, -3.766, 1.573, -4.697, 2.066, -4.844, 2.274, -3.816, 2.274, -3.816, 2.066, -4.844, 2.559, -4.991, 2.787, -3.865, 2.787, -3.865, 2.559, -4.991, 3.052, -5.138, 3.3, -3.915, 3.3, -3.915, 3.052, -5.138, 3.545, -5.285, 3.813, -3.965, 3.813, -3.965, 3.545, -5.285, 4.038, -5.432, 4.325, -4.014, 12.13, 1.587, 12.13, 2.468, 11.4, 2.468, 11.4, 1.587, 6.297, 2.691, 6.297, 3.892, 5.568, 3.892, 5.568, 2.691, 7.026, -0.06171, 7.026, 1.356, 6.297, 1.356, 6.297, -0.06171, -6.756, 8.095, -6.756, 9.026, -7.485, 9.026, -7.485, 8.095, -6.756, 5.338, -6.756, 4.548, -6.026, 4.548, -6.026, 5.338, -8.944, 7.688, -8.944, 8.836, -9.673, 8.836, -9.673, 7.688, 11.4, 1.756, 11.4, 2.568, 10.67, 2.568, 10.67, 1.756, 9.944, -4.412, 9.944, -3.168, 9.214, -3.168, 9.214, -4.412, 8.485, 2.229, 8.485, 3.18, 7.756, 3.18, 7.756, 2.229, -4.568, 7.724, -4.568, 6.874, -3.838, 6.874, -3.838, 7.724, -5.297, 5.856, -5.297, 6.642, -6.026, 6.642, -6.026, 5.856, -10.4, 8.465, -10.4, 9.494, -11.13, 9.494, -11.13, 8.465, -10.4, 5.42, -10.4, 4.548, -9.673, 4.548, -9.673, 5.42, 12.13, -3.071, 12.13, -1.825, 11.4, -1.825, 11.4, -3.071, 10.67, 10.94, 10.67, 11.82, 9.944, 11.82, 9.944, 10.94, 7.026, -4.259, 7.026, -2.924, 6.297, -2.924, 6.297, -4.259, 4.838, 4.914, 4.838, 3.892, 5.568, 3.892, 5.568, 4.914, -6.756, 8.095, -6.756, 7.146, -6.026, 7.146, -6.026, 8.095, 11.4, -1.384, 11.4, -0.2581, 10.67, -0.2581, 10.67, -1.384, -6.756, 5.338, -6.756, 6.215, -7.485, 6.215, -7.485, 5.338, 8.485, -2.8, 8.485, -1.454, 7.756, -1.454, 7.756, -2.8, 8.485, 4.135, 8.485, 3.18, 9.214, 3.18, 9.214, 4.135, -3.838, 6.04, -3.838, 5.255, -3.109, 5.255, -3.109, 6.04, 9.214, 2.229, 9.214, 3.18, 8.485, 3.18, 8.485, 2.229, -3.838, 5.255, -3.838, 4.548, -3.109, 4.548, -3.109, 5.255, -5.297, 7.724, -5.297, 6.874, -4.568, 6.874, -4.568, 7.724, -10.4, 8.465, -10.4, 7.417, -9.673, 7.417, -9.673, 8.465, 10.67, 7.529, 10.67, 8.752, 9.944, 8.752, 9.944, 7.529, -10.4, 5.42, -10.4, 6.389, -11.13, 6.389, -11.13, 5.42, 10.67, -2.529, 10.67, -1.084, 9.944, -1.084, 9.944, -2.529, 9.944, 11.09, 9.944, 12.13, 9.214, 12.13, 9.214, 11.09, -8.214, 6.886, -8.214, 6.009, -7.485, 6.009, -7.485, 6.886, 4.838, -5.461, 4.838, -6.483, 5.568, -6.483, 5.568, -5.461, -8.214, 6.009, -8.214, 5.219, -7.485, 5.219, -7.485, 6.009, -8.944, 8.095, -8.944, 7.146, -8.214, 7.146, -8.214, 8.095, 8.485, 7.468, 8.485, 6.32, 9.214, 6.32, 9.214, 7.468, 9.214, -1.454, 9.214, -0.134, 8.485, -0.134, 8.485, -1.454, 11.4, -4.717, 11.4, -3.657, 10.67, -3.657, 10.67, -4.717, -5.297, 9.944, -5.297, 10.65, -6.026, 10.65, -6.026, 9.944, 9.944, 2.061, 9.944, 3.18, 9.214, 3.18, 9.214, 2.061, 5.568, 6.474, 5.568, 5.506, 6.297, 5.506, 6.297, 6.474, -5.297, 10.05, -5.297, 9.343, -4.568, 9.343, -4.568, 10.05, 5.568, 5.506, 5.568, 4.634, 6.297, 4.634, 6.297, 5.506, 6.297, 7.81, 6.297, 6.761, 7.026, 6.761, 7.026, 7.81, 9.944, 7.473, 9.944, 8.72, 9.214, 8.72, 9.214, 7.473, 4.838, -1.507, 4.838, -2.924, 5.568, -2.924, 5.568, -1.507, 10.67, 3.907, 10.67, 5.059, 9.944, 5.059, 9.944, 3.907, -6.756, 9.903, -6.756, 10.69, -7.485, 10.69, -7.485, 9.903, 7.026, 2.691, 7.026, 3.892, 6.297, 3.892, 6.297, 2.691, -8.944, 9.961, -8.944, 11.02, -9.673, 11.02, -9.673, 9.961, -8.944, 10.69, -8.944, 9.903, -8.214, 9.903, -8.214, 10.69, -8.944, 11.02, -8.944, 11.98, -9.673, 11.98, -9.673, 11.02, 7.756, 7.132, 7.756, 8.28, 7.026, 8.28, 7.026, 7.132, 9.944, -1.848, 9.944, -0.5024, 9.214, -0.5024, 9.214, -1.848, -4.568, 6.04, -4.568, 5.255, -3.838, 5.255, -3.838, 6.04, 9.214, -5.364, 9.214, -4.12, 8.485, -4.12, 8.485, -5.364, -10.4, 10.46, -10.4, 11.33, -11.13, 11.33, -11.13, 10.46, -5.297, 7.475, -5.297, 8.325, -6.026, 8.325, -6.026, 7.475, 12.13, -0.6018, 12.13, 0.5501, 11.4, 0.5501, 11.4, -0.6018, 6.297, 10.68, 6.297, 9.806, 7.026, 9.806, 7.026, 10.68, 12.13, 0.5501, 12.13, 1.587, 11.4, 1.587, 11.4, 0.5501, 11.4, 6.861, 11.4, 8.108, 10.67, 8.108, 10.67, 6.861, 7.026, -1.507, 7.026, -0.06171, 6.297, -0.06171, 6.297, -1.507, -6.756, 6.215, -6.756, 5.338, -6.026, 5.338, -6.026, 6.215, 4.838, 2.691, 4.838, 1.356, 5.568, 1.356, 5.568, 2.691, 11.4, 0.8021, 11.4, 1.756, 10.67, 1.756, 10.67, 0.8021, -6.756, 7.146, -6.756, 8.095, -7.485, 8.095, -7.485, 7.146, 8.485, -0.134, 8.485, 1.11, 7.756, 1.11, 7.756, -0.134, 7.756, 3.992, 7.756, 4.946, 7.026, 4.946, 7.026, 3.992, 8.485, 1.11, 8.485, 2.229, 7.756, 2.229, 7.756, 1.11, 7.026, -1.454, 7.026, -2.8, 7.756, -2.8, 7.756, -1.454, -5.297, 5.149, -5.297, 5.856, -6.026, 5.856, -6.026, 5.149, -10.4, 6.389, -10.4, 5.42, -9.673, 5.42, -9.673, 6.389, -5.297, 6.04, -5.297, 5.255, -4.568, 5.255, -4.568, 6.04, 10.67, 9.903, 10.67, 10.94, 9.944, 10.94, 9.944, 9.903, -10.4, 7.417, -10.4, 8.465, -11.13, 8.465, -11.13, 7.417, 10.67, 0.3338, 10.67, 1.669, 9.944, 1.669, 9.944, 0.3338, 11.4, 3.449, 11.4, 4.486, 10.67, 4.486, 10.67, 3.449, 10.67, 1.669, 10.67, 2.871, 9.944, 2.871, 9.944, 1.669, 6.297, -1.507, 6.297, -0.0617, 5.568, -0.0617, 5.568, -1.507, -6.756, 4.548, -6.756, 5.338, -7.485, 5.338, -7.485, 4.548, 8.485, 5.195, 8.485, 4.135, 9.214, 4.135, 9.214, 5.195, -8.944, 6.215, -8.944, 5.338, -8.214, 5.338, -8.214, 6.215, 9.214, 1.109, 9.214, 2.229, 8.485, 2.229, 8.485, 1.109, 11.4, -2.531, 11.4, -1.384, 10.67, -1.384, 10.67, -2.531, -4.568, 10.65, -4.568, 10.05, -3.838, 10.05, -3.838, 10.65, 7.026, 2.229, 7.026, 1.11, 7.756, 1.11, 7.756, 2.229, -5.297, 8.558, -5.297, 7.724, -4.568, 7.724, -4.568, 8.558, -4.568, 10.05, -4.568, 9.343, -3.838, 9.343, -3.838, 10.05, -10.4, 4.548, -10.4, 5.42, -11.13, 5.42, -11.13, 4.548, 9.944, 9.943, 9.944, 11.09, 9.214, 11.09, 9.214, 9.943, 6.297, 5.733, 6.297, 4.764, 7.026, 4.764, 7.026, 5.733, 4.838, -4.259, 4.838, -5.461, 5.568, -5.461, 5.568, -4.259, 10.67, 6.282, 10.67, 7.529, 9.944, 7.529, 9.944, 6.282, -6.756, 11.36, -6.756, 10.69, -6.026, 10.69, -6.026, 11.36, 6.297, -5.461, 6.297, -4.259, 5.568, -4.259, 5.568, -5.461, -8.944, 9.026, -8.944, 8.095, -8.214, 8.095, -8.214, 9.026, -6.756, 10.69, -6.756, 9.903, -6.026, 9.903, -6.026, 10.69, 11.4, -5.671, 11.4, -4.717, 10.67, -4.717, 10.67, -5.671, 9.944, 0.8177, 9.944, 2.061, 9.214, 2.061, 9.214, 0.8177, 7.756, 9.405, 7.756, 10.47, 7.026, 10.47, 7.026, 9.405, -5.297, 10.65, -5.297, 10.05, -4.568, 10.05, -4.568, 10.65, 9.214, -2.8, 9.214, -1.454, 8.485, -1.454, 8.485, -2.8, -3.838, 8.558, -3.838, 7.724, -3.109, 7.724, -3.109, 8.558, -10.4, 12.08, -10.4, 11.33, -9.673, 11.33, -9.673, 12.08, 6.297, 8.838, 6.297, 7.81, 7.026, 7.81, 7.026, 8.838, -10.4, 11.33, -10.4, 10.46, -9.673, 10.46, -9.673, 11.33, 10.67, 2.871, 10.67, 3.907, 9.944, 3.907, 9.944, 2.871, 7.026, 1.356, 7.026, 2.691, 6.297, 2.691, 6.297, 1.356, 11.4, 9.33, 11.4, 10.48, 10.67, 10.48, 10.67, 9.33, 4.838, -0.06171, 4.838, -1.507, 5.568, -1.507, 5.568, -0.06171, -8.944, 11.36, -8.944, 10.69, -8.214, 10.69, -8.214, 11.36, -8.214, 9.697, -8.214, 8.766, -7.485, 8.766, -7.485, 9.697, 8.485, 11.42, 8.485, 10.61, 9.214, 10.61, 9.214, 11.42, 7.756, 6.006, 7.756, 7.132, 7.026, 7.132, 7.026, 6.006, 8.485, 10.61, 8.485, 9.654, 9.214, 9.654, 9.214, 10.61, 9.214, -6.483, 9.214, -5.364, 8.485, -5.364, 8.485, -6.483, 7.026, -4.12, 7.026, -5.364, 7.756, -5.364, 7.756, -4.12, -5.297, 6.642, -5.297, 7.475, -6.026, 7.475, -6.026, 6.642, -3.838, 10.05, -3.838, 9.343, -3.109, 9.343, -3.109, 10.05, 6.297, 11.42, 6.297, 10.68, 7.026, 10.68, 7.026, 11.42, 5.568, 9.579, 5.568, 8.551, 6.297, 8.551, 6.297, 9.579, 9.944, 3.18, 9.944, 4.062, 9.214, 4.062, 9.214, 3.18, 11.4, 5.638, 11.4, 6.861, 10.67, 6.861, 10.67, 5.638, 9.944, 4.062, 9.944, 5.099, 9.214, 5.099, 9.214, 4.062, 4.838, 3.892, 4.838, 2.691, 5.568, 2.691, 5.568, 3.892, 6.297, 1.356, 6.297, 2.691, 5.568, 2.691, 5.568, 1.356, -6.756, 6.215, -6.756, 7.146, -7.485, 7.146, -7.485, 6.215, -8.214, 11.36, -8.214, 10.57, -7.485, 10.57, -7.485, 11.36, 7.756, 3.18, 7.756, 3.992, 7.026, 3.992, 7.026, 3.18, 9.944, -6.483, 9.944, -5.531, 9.214, -5.531, 9.214, -6.483, -8.944, 6.563, -8.944, 7.688, -9.673, 7.688, -9.673, 6.563, 7.026, -0.134, 7.026, -1.454, 7.756, -1.454, 7.756, -0.134, 9.944, -5.531, 9.944, -4.412, 9.214, -4.412, 9.214, -5.531, -5.297, 6.874, -5.297, 6.04, -4.568, 6.04, -4.568, 6.874, -4.568, 8.558, -4.568, 7.724, -3.838, 7.724, -3.838, 8.558, -10.4, 6.389, -10.4, 7.417, -11.13, 7.417, -11.13, 6.389, 11.4, 2.568, 11.4, 3.449, 10.67, 3.449, 10.67, 2.568, 5.568, 11.42, 5.568, 10.55, 6.297, 10.55, 6.297, 11.42, 7.026, -6.483, 7.026, -5.461, 6.297, -5.461, 6.297, -6.483, 12.13, -4.294, 12.13, -3.071, 11.4, -3.071, 11.4, -4.294, 6.297, -2.924, 6.297, -1.507, 5.568, -1.507, 5.568, -2.924, 7.026, -5.461, 7.026, -4.259, 6.297, -4.259, 6.297, -5.461, -8.944, 7.146, -8.944, 6.215, -8.214, 6.215, -8.214, 7.146, 11.4, -3.657, 11.4, -2.531, 10.67, -2.531, 10.67, -3.657, -6.756, 9.026, -6.756, 8.095, -6.026, 8.095, -6.026, 9.026, 7.026, 3.18, 7.026, 2.229, 7.756, 2.229, 7.756, 3.18, -8.944, 4.548, -8.944, 5.502, -9.673, 5.502, -9.673, 4.548, -5.297, 9.343, -5.297, 8.558, -4.568, 8.558, -4.568, 9.343, 8.485, -4.12, 8.485, -2.8, 7.756, -2.8, 7.756, -4.12, -3.838, 6.874, -3.838, 6.04, -3.109, 6.04, -3.109, 6.874, 6.297, 6.761, 6.297, 5.733, 7.026, 5.733, 7.026, 6.761, 10.67, 5.059, 10.67, 6.282, 9.944, 6.282, 9.944, 5.059, -10.4, 9.494, -10.4, 8.465, -9.673, 8.465, -9.673, 9.494, 6.297, -6.483, 6.297, -5.461, 5.568, -5.461, 5.568, -6.483, 12.13, -6.483, 12.13, -5.446, 11.4, -5.446, 11.4, -6.483, -8.944, 9.903, -8.944, 9.026, -8.214, 9.026, -8.214, 9.903, 10.67, -3.946, 10.67, -2.529, 9.944, -2.529, 9.944, -3.946, -8.214, 7.817, -8.214, 6.886, -7.485, 6.886, -7.485, 7.817, 7.756, 8.28, 7.756, 9.405, 7.026, 9.405, 7.026, 8.28, 9.214, -4.12, 9.214, -2.8, 8.485, -2.8, 8.485, -4.12, 8.485, 8.594, 8.485, 7.468, 9.214, 7.468, 9.214, 8.594, -3.838, 9.343, -3.838, 8.558, -3.109, 8.558, -3.109, 9.343, 8.485, -6.483, 8.485, -5.364, 7.756, -5.364, 7.756, -6.483, 6.297, 9.806, 6.297, 8.838, 7.026, 8.838, 7.026, 9.806, -5.297, 9.159, -5.297, 9.944, -6.026, 9.944, -6.026, 9.159, 5.568, 7.502, 5.568, 6.474, 6.297, 6.474, 6.297, 7.502, 11.4, 8.108, 11.4, 9.33, 10.67, 9.33, 10.67, 8.108, 4.838, 1.356, 4.838, -0.06171, 5.568, -0.06171, 5.568, 1.356, 9.944, 6.251, 9.944, 7.473, 9.214, 7.473, 9.214, 6.251, -8.214, 10.57, -8.214, 9.697, -7.485, 9.697, -7.485, 10.57, 10.67, -6.483, 10.67, -5.281, 9.944, -5.281, 9.944, -6.483, 7.756, 4.946, 7.756, 6.006, 7.026, 6.006, 7.026, 4.946, -6.756, 9.026, -6.756, 9.903, -7.485, 9.903, -7.485, 9.026, -8.944, 8.836, -8.944, 9.961, -9.673, 9.961, -9.673, 8.836, 7.026, -2.8, 7.026, -4.12, 7.756, -4.12, 7.756, -2.8, -5.297, 5.255, -5.297, 4.548, -4.568, 4.548, -4.568, 5.255, 9.944, -3.168, 9.944, -1.848, 9.214, -1.848, 9.214, -3.168, 5.568, 10.55, 5.568, 9.579, 6.297, 9.579, 6.297, 10.55, -4.568, 6.874, -4.568, 6.04, -3.838, 6.04, -3.838, 6.874, 11.4, 4.486, 11.4, 5.638, 10.67, 5.638, 10.67, 4.486, -10.4, 9.494, -10.4, 10.46, -11.13, 10.46, -11.13, 9.494, 12.13, -1.825, 12.13, -0.6018, 11.4, -0.6018, 11.4, -1.825, 6.297, -0.0617, 6.297, 1.356, 5.568, 1.356, 5.568, -0.0617, 7.026, -2.924, 7.026, -1.507, 6.297, -1.507, 6.297, -2.924, -8.944, 5.338, -8.944, 4.548, -8.214, 4.548, -8.214, 5.338, -8.944, 5.502, -8.944, 6.563, -9.673, 6.563, -9.673, 5.502, -6.756, 7.146, -6.756, 6.215, -6.026, 6.215, -6.026, 7.146, 7.026, 1.11, 7.026, -0.134, 7.756, -0.134, 7.756, 1.11, 11.4, -0.2581, 11.4, 0.8021, 10.67, 0.8021, 10.67, -0.2581, 8.485, -1.454, 8.485, -0.134, 7.756, -0.134, 7.756, -1.454, -4.568, 9.343, -4.568, 8.558, -3.838, 8.558, -3.838, 9.343, -5.297, 4.548, -5.297, 5.149, -6.026, 5.149, -6.026, 4.548, 6.297, 4.764, 6.297, 3.892, 7.026, 3.892, 7.026, 4.764, 12.13, -5.446, 12.13, -4.294, 11.4, -4.294, 11.4, -5.446, -10.4, 7.417, -10.4, 6.389, -9.673, 6.389, -9.673, 7.417, 6.297, -4.259, 6.297, -2.924, 5.568, -2.924, 5.568, -4.259, 10.67, 8.752, 10.67, 9.903, 9.944, 9.903, 9.944, 8.752, 10.67, -1.084, 10.67, 0.3338, 9.944, 0.3338, 9.944, -1.084, -6.756, 9.903, -6.756, 9.026, -6.026, 9.026, -6.026, 9.903, -8.214, 5.219, -8.214, 4.548, -7.485, 4.548, -7.485, 5.219, 7.756, 10.47, 7.756, 11.42, 7.026, 11.42, 7.026, 10.47, 8.485, -5.364, 8.485, -4.12, 7.756, -4.12, 7.756, -5.364, 8.485, 6.32, 8.485, 5.195, 9.214, 5.195, 9.214, 6.32, -3.838, 7.724, -3.838, 6.874, -3.109, 6.874, -3.109, 7.724, 9.214, -0.134, 9.214, 1.109, 8.485, 1.109, 8.485, -0.134, -5.297, 10.65, -5.297, 11.25, -6.026, 11.25, -6.026, 10.65, -10.4, 10.46, -10.4, 9.494, -9.673, 9.494, -9.673, 10.46, 5.568, 4.634, 5.568, 3.892, 6.297, 3.892, 6.297, 4.634, 11.4, 10.48, 11.4, 11.52, 10.67, 11.52, 10.67, 10.48, 10.67, -5.281, 10.67, -3.946, 9.944, -3.946, 9.944, -5.281, 9.944, 8.72, 9.944, 9.943, 9.214, 9.943, 9.214, 8.72, -8.214, 8.766, -8.214, 7.817, -7.485, 7.817, -7.485, 8.766, 4.838, -2.924, 4.838, -4.259, 5.568, -4.259, 5.568, -2.924, -6.756, 10.69, -6.756, 11.36, -7.485, 11.36, -7.485, 10.69, 8.485, 9.654, 8.485, 8.594, 9.214, 8.594, 9.214, 9.654, 11.4, -6.483, 11.4, -5.671, 10.67, -5.671, 10.67, -6.483, 7.026, -5.364, 7.026, -6.483, 7.756, -6.483, 7.756, -5.364, 9.944, -0.5024, 9.944, 0.8177, 9.214, 0.8177, 9.214, -0.5024, -5.297, 8.325, -5.297, 9.159, -6.026, 9.159, -6.026, 8.325, -4.568, 5.255, -4.568, 4.548, -3.838, 4.548, -3.838, 5.255, 5.568, 8.551, 5.568, 7.502, 6.297, 7.502, 6.297, 8.551, -10.4, 11.33, -10.4, 12.08, -11.13, 12.08, -11.13, 11.33, 9.944, 5.099, 9.944, 6.251, 9.214, 6.251, 9.214, 5.099])
me_circle.use_remesh_preserve_volume = False
me_circle.use_remesh_preserve_attributes = False
me_circle.use_mirror_vertex_groups = False
me_circle.update()

# ---- objects
ob_circle_005 = bpy.data.objects.new('Circle.005', me_circle_005)
ob_point = bpy.data.objects.new('Point', light_point)
ob_circle_004 = bpy.data.objects.new('Circle.004', me_circle_004)
ob_circle_003 = bpy.data.objects.new('Circle.003', me_circle_003)
ob_circle_002 = bpy.data.objects.new('Circle.002', me_circle_002)
ob_circle_001 = bpy.data.objects.new('Circle.001', me_circle_001)
ob_circle = bpy.data.objects.new('Circle', me_circle)

# ---- transforms, parenting, visibility, modifiers, constraints
ob_circle_005.location = (-0.00543, 0.002653, 0.005311)
ob_circle_005.lineart.crease_threshold = 0.0
ob_point.location = (-0.7179, 5.014, 5.387)
ob_point.lineart.crease_threshold = 0.0
ob_circle_004.location = (-0.00543, 0.002653, 0.005311)
ob_circle_004.lineart.crease_threshold = 0.0
ob_circle_003.location = (-0.00543, 0.002653, 0.005311)
ob_circle_003.lineart.crease_threshold = 0.0
ob_circle_002.location = (-0.00543, 0.002653, 0.005311)
ob_circle_002.lineart.crease_threshold = 0.0
ob_circle_001.location = (-0.00543, 0.002653, 0.005311)
ob_circle_001.lineart.crease_threshold = 0.0
ob_circle.location = (-0.00543, 0.002653, 0.005311)
ob_circle.lineart.crease_threshold = 0.0

# ---- collection membership
col_collection_1.objects.link(ob_circle_005)
col_collection_1.objects.link(ob_point)
col_collection_1.objects.link(ob_circle_004)
col_collection_1.objects.link(ob_circle_003)
col_collection_1.objects.link(ob_circle_002)
col_collection_1.objects.link(ob_circle_001)
col_collection_1.objects.link(ob_circle)

# ---- scene / render settings (as saved in the file)
scene.frame_start = 1; scene.frame_end = 250; scene.frame_set(1)
scene.render.engine = 'BLENDER_EEVEE_NEXT'
scene.render.resolution_percentage = 50
scene.render.dither_intensity = 0.0
scene.cycles.use_denoising = False
scene.cycles.samples = 10
scene.cycles.sampling_pattern = 'TABULATED_SOBOL'
scene.cycles.light_sampling_threshold = 0.0
scene.cycles.use_adaptive_sampling = False
scene.cycles.use_light_tree = False
scene.cycles.blur_glossy = 0.0
scene.cycles.pixel_filter_type = 'GAUSSIAN'
scene.cycles.sample_clamp_indirect = 0.0
scene.view_settings.view_transform = 'Standard'
bpy.context.view_layer.update()

# ---- added for rendering (the .blend has no active camera): camera
cam_auto = bpy.data.cameras.new('AutoCamera')
cam_auto.lens = 50.0
cam_auto.sensor_width = 36.0
cam_auto.clip_end = 1000.0
ob_auto_camera = bpy.data.objects.new('AutoCamera', cam_auto)
scene.collection.objects.link(ob_auto_camera)
ob_auto_camera.location = (5.4492, -6.5429, 4.38164)
ob_auto_camera.rotation_euler = (1.09748, -7.21219e-08, 0.694738)
scene.camera = ob_auto_camera
bpy.context.view_layer.update()
